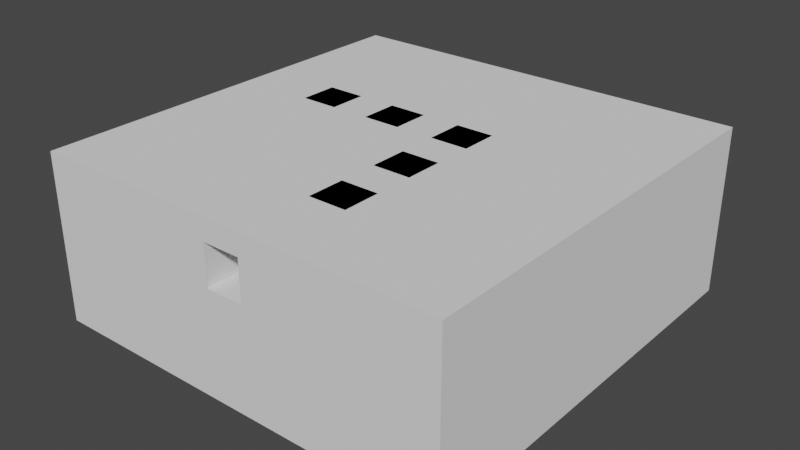 # Source: 2-3cerradoSI.blend  (saved by Blender 2.82.7; exported with 4.5.12 LTS)
import bpy
from mathutils import Matrix  # noqa: F401  (used for matrix-valued properties, if any)

bpy.ops.wm.read_factory_settings(use_empty=True)
scene = bpy.context.scene
scene.name = 'Scene'

# ---- collections
col_collection = bpy.data.collections.new('Collection'); scene.collection.children.link(col_collection)

# ---- world
world_world = bpy.data.worlds.new('World'); scene.world = world_world
world_world.use_nodes = True; world_world.node_tree.nodes.clear()
_N = world_world.node_tree.nodes; _L = world_world.node_tree.links
n0 = _N.new('ShaderNodeOutputWorld'); n0.name = 'World Output'; n0.location = (300, 300)
n1 = _N.new('ShaderNodeBackground'); n1.name = 'Background'; n1.location = (10, 300)
n1.inputs[0].default_value = (0.05088, 0.05088, 0.05088, 1.0)
_L.new(n1.outputs[0], n0.inputs[0])
n0.is_active_output = True
world_world.color = (0.05088, 0.05088, 0.05088)
world_world.use_sun_shadow = False
world_world.sun_shadow_jitter_overblur = 0.0

# ---- meshes
me_cube_001 = bpy.data.meshes.new('Cube.001')
me_cube_001.from_pydata([(-50.0, -50.0, -5.0), (-50.0, -50.0, 5.0), (-50.0, 50.0, -5.0), (-50.0, 50.0, 5.0), (50.0, -50.0, -5.0), (50.0, -50.0, 5.0), (50.0, 50.0, -5.0), (50.0, 50.0, 5.0), (-50.0, 40.91, -5.0), (-50.0, 31.82, -5.0), (-50.0, 22.73, -5.0), (-50.0, 13.64, -5.0), (-50.0, 4.545, -5.0), (-50.0, -4.545, -5.0), (-50.0, -13.64, -5.0), (-50.0, -22.73, -5.0), (-50.0, -31.82, -5.0), (-50.0, -40.91, -5.0), (-50.0, -40.91, 5.0), (-50.0, -31.82, 5.0), (-50.0, -22.73, 5.0), (-50.0, -13.64, 5.0), (-50.0, -4.545, 5.0), (-50.0, 4.545, 5.0), (-50.0, 13.64, 5.0), (-50.0, 22.73, 5.0), (-50.0, 31.82, 5.0), (-50.0, 40.91, 5.0), (50.0, -40.91, -5.0), (50.0, -31.82, -5.0), (50.0, -22.73, -5.0), (50.0, -13.64, -5.0), (50.0, -4.545, -5.0), (50.0, 4.545, -5.0), (50.0, 13.64, -5.0), (50.0, 22.73, -5.0), (50.0, 31.82, -5.0), (50.0, 40.91, -5.0), (50.0, 40.91, 5.0), (50.0, 31.82, 5.0), (50.0, 22.73, 5.0), (50.0, 13.64, 5.0), (50.0, 4.545, 5.0), (50.0, -4.545, 5.0), (50.0, -13.64, 5.0), (50.0, -22.73, 5.0), (50.0, -31.82, 5.0), (50.0, -40.91, 5.0), (40.91, 50.0, -5.0), (31.82, 50.0, -5.0), (22.73, 50.0, -5.0), (13.64, 50.0, -5.0), (4.545, 50.0, -5.0), (-4.545, 50.0, -5.0), (-13.64, 50.0, -5.0), (-22.73, 50.0, -5.0), (-31.82, 50.0, -5.0), (-40.91, 50.0, -5.0), (-40.91, 50.0, 5.0), (-31.82, 50.0, 5.0), (-22.73, 50.0, 5.0), (-13.64, 50.0, 5.0), (-4.545, 50.0, 5.0), (4.545, 50.0, 5.0), (13.64, 50.0, 5.0), (22.73, 50.0, 5.0), (31.82, 50.0, 5.0), (40.91, 50.0, 5.0), (-40.91, -50.0, -5.0), (-31.82, -50.0, -5.0), (-22.73, -50.0, -5.0), (-13.64, -50.0, -5.0), (-4.545, -50.0, -5.0), (4.545, -50.0, -5.0), (13.64, -50.0, -5.0), (22.73, -50.0, -5.0), (31.82, -50.0, -5.0), (40.91, -50.0, -5.0), (40.91, -50.0, 5.0), (31.82, -50.0, 5.0), (22.73, -50.0, 5.0), (13.64, -50.0, 5.0), (4.545, -50.0, 5.0), (-4.545, -50.0, 5.0), (-13.64, -50.0, 5.0), (-22.73, -50.0, 5.0), (-31.82, -50.0, 5.0), (-40.91, -50.0, 5.0), (13.64, 4.545, 20.0), (-22.73, 4.545, 20.0), (-31.82, 4.545, 20.0), (-40.91, 22.73, 5.0), (-31.82, 22.73, 5.0), (-22.73, 22.73, 5.0), (-13.64, 22.73, 5.0), (-4.545, 22.73, 5.0), (4.545, 22.73, 5.0), (13.64, 22.73, 5.0), (22.73, 22.73, 5.0), (13.64, 13.64, 20.0), (-40.91, 13.64, 5.0), (-31.82, 13.64, 5.0), (-22.73, 13.64, 5.0), (-13.64, 13.64, 5.0), (-4.545, 13.64, 5.0), (4.545, 13.64, 5.0), (13.64, 13.64, 5.0), (22.73, 13.64, 5.0), (4.545, 13.64, 20.0), (13.64, 4.545, 5.0), (22.73, 4.545, 5.0), (-4.545, 13.64, 20.0), (-40.91, -4.545, 5.0), (-31.82, -4.545, 5.0), (-22.73, -4.545, 5.0), (-13.64, -4.545, 5.0), (-4.545, -4.545, 5.0), (13.64, -4.545, 5.0), (22.73, -4.545, 5.0), (-13.64, 13.64, 20.0), (-40.91, -13.64, 5.0), (-31.82, -13.64, 5.0), (-22.73, -13.64, 5.0), (-13.64, -13.64, 5.0), (-4.545, -13.64, 5.0), (13.64, -13.64, 5.0), (22.73, -13.64, 5.0), (-22.73, 13.64, 20.0), (-40.91, -22.73, 5.0), (-31.82, -22.73, 5.0), (-22.73, -22.73, 5.0), (-13.64, -22.73, 5.0), (-4.545, -22.73, 5.0), (13.64, -22.73, 5.0), (22.73, -22.73, 5.0), (-31.82, 13.64, 20.0), (-40.91, -31.82, 5.0), (-31.82, -31.82, 5.0), (-22.73, -31.82, 5.0), (-13.64, -31.82, 5.0), (-4.545, -31.82, 5.0), (13.64, -31.82, 5.0), (22.73, -31.82, 5.0), (-31.82, -40.91, 5.0), (-22.73, -40.91, 5.0), (-13.64, -40.91, 5.0), (-4.545, -40.91, 5.0), (13.64, -40.91, 5.0), (22.73, -40.91, 5.0), (40.91, 40.91, -5.0), (31.82, 40.91, -5.0), (22.73, 40.91, -5.0), (13.64, 40.91, -5.0), (4.545, 40.91, -5.0), (-4.545, 40.91, -5.0), (-13.64, 40.91, -5.0), (-22.73, 40.91, -5.0), (-31.82, 40.91, -5.0), (-40.91, 40.91, -5.0), (40.91, 31.82, -5.0), (31.82, 31.82, -5.0), (22.73, 31.82, -5.0), (13.64, 31.82, -5.0), (4.545, 31.82, -5.0), (-4.545, 31.82, -5.0), (-13.64, 31.82, -5.0), (-22.73, 31.82, -5.0), (-31.82, 31.82, -5.0), (-40.91, 31.82, -5.0), (40.91, 22.73, -5.0), (31.82, 22.73, -5.0), (22.73, 22.73, -5.0), (13.64, 22.73, -5.0), (4.545, 22.73, -5.0), (-4.545, 22.73, -5.0), (-13.64, 22.73, -5.0), (-22.73, 22.73, -5.0), (-31.82, 22.73, -5.0), (-40.91, 22.73, -5.0), (40.91, 13.64, -5.0), (31.82, 13.64, -5.0), (22.73, 13.64, -5.0), (13.64, 13.64, -5.0), (4.545, 13.64, -5.0), (-4.545, 13.64, -5.0), (-13.64, 13.64, -5.0), (-22.73, 13.64, -5.0), (-31.82, 13.64, -5.0), (-40.91, 13.64, -5.0), (40.91, 4.545, -5.0), (31.82, 4.545, -5.0), (22.73, 4.545, -5.0), (13.64, 4.545, -5.0), (4.545, 4.545, -5.0), (-4.545, 4.545, -5.0), (-13.64, 4.545, -5.0), (-22.73, 4.545, -5.0), (-31.82, 4.545, -5.0), (-40.91, 4.545, -5.0), (40.91, -4.545, -5.0), (31.82, -4.545, -5.0), (22.73, -4.545, -5.0), (13.64, -4.545, -5.0), (4.545, -4.545, -5.0), (-4.545, -4.545, -5.0), (-13.64, -4.545, -5.0), (-22.73, -4.545, -5.0), (-31.82, -4.545, -5.0), (-40.91, -4.545, -5.0), (40.91, -13.64, -5.0), (31.82, -13.64, -5.0), (22.73, -13.64, -5.0), (13.64, -13.64, -5.0), (4.545, -13.64, -5.0), (-4.545, -13.64, -5.0), (-13.64, -13.64, -5.0), (-22.73, -13.64, -5.0), (-31.82, -13.64, -5.0), (-40.91, -13.64, -5.0), (40.91, -22.73, -5.0), (31.82, -22.73, -5.0), (22.73, -22.73, -5.0), (13.64, -22.73, -5.0), (4.545, -22.73, -5.0), (-4.545, -22.73, -5.0), (-13.64, -22.73, -5.0), (-22.73, -22.73, -5.0), (-31.82, -22.73, -5.0), (-40.91, -22.73, -5.0), (40.91, -31.82, -5.0), (31.82, -31.82, -5.0), (22.73, -31.82, -5.0), (13.64, -31.82, -5.0), (4.545, -31.82, -5.0), (-4.545, -31.82, -5.0), (-13.64, -31.82, -5.0), (-22.73, -31.82, -5.0), (-31.82, -31.82, -5.0), (-40.91, -31.82, -5.0), (40.91, -40.91, -5.0), (31.82, -40.91, -5.0), (22.73, -40.91, -5.0), (13.64, -40.91, -5.0), (4.545, -40.91, -5.0), (-4.545, -40.91, -5.0), (-13.64, -40.91, -5.0), (-22.73, -40.91, -5.0), (-31.82, -40.91, -5.0), (-40.91, -40.91, -5.0), (-50.0, 40.91, 35.0), (-50.0, 50.0, 35.0), (40.91, 50.0, 35.0), (50.0, 50.0, 35.0), (50.0, -40.91, 35.0), (50.0, -50.0, 35.0), (-40.91, -50.0, 35.0), (-50.0, -50.0, 35.0), (-50.0, -40.91, 35.0), (-50.0, -31.82, 35.0), (-50.0, -22.73, 35.0), (-50.0, -13.64, 35.0), (-50.0, -4.545, 35.0), (-50.0, 4.545, 35.0), (-50.0, 13.64, 35.0), (-50.0, 22.73, 35.0), (-50.0, 31.82, 35.0), (50.0, 40.91, 35.0), (50.0, 31.82, 35.0), (50.0, 22.73, 35.0), (50.0, 13.64, 35.0), (50.0, 4.545, 35.0), (50.0, -4.545, 35.0), (50.0, -13.64, 35.0), (50.0, -22.73, 35.0), (50.0, -31.82, 35.0), (40.91, 40.91, 35.0), (40.91, 31.82, 35.0), (40.91, 22.73, 35.0), (40.91, 13.64, 35.0), (40.91, 4.545, 35.0), (40.91, -4.545, 35.0), (40.91, -13.64, 35.0), (40.91, -22.73, 35.0), (40.91, -31.82, 35.0), (40.91, -40.91, 35.0), (-40.91, 50.0, 35.0), (-31.82, 50.0, 35.0), (-22.73, 50.0, 35.0), (-13.64, 50.0, 35.0), (-4.545, 50.0, 35.0), (4.545, 50.0, 35.0), (13.64, 50.0, 35.0), (22.73, 50.0, 35.0), (31.82, 50.0, 35.0), (40.91, -50.0, 35.0), (31.82, -50.0, 35.0), (22.73, -50.0, 35.0), (13.64, -50.0, 35.0), (4.545, -50.0, 35.0), (-4.545, -50.0, 35.0), (-13.64, -50.0, 35.0), (-22.73, -50.0, 35.0), (-31.82, -50.0, 35.0), (-40.91, 40.91, 35.0), (-31.82, 40.91, 35.0), (-22.73, 40.91, 35.0), (-13.64, 40.91, 35.0), (-4.545, 40.91, 35.0), (4.545, 40.91, 35.0), (13.64, 40.91, 35.0), (22.73, 40.91, 35.0), (31.82, 40.91, 35.0), (-40.91, 31.82, 35.0), (-40.91, 22.73, 35.0), (-40.91, 13.64, 35.0), (-40.91, 4.545, 35.0), (-40.91, -4.545, 35.0), (-40.91, -13.64, 35.0), (-40.91, -22.73, 35.0), (-40.91, -31.82, 35.0), (-40.91, -40.91, 35.0), (-31.82, -40.91, 35.0), (-22.73, -40.91, 35.0), (-13.64, -40.91, 35.0), (-4.545, -40.91, 35.0), (4.545, -40.91, 35.0), (13.64, -40.91, 35.0), (22.73, -40.91, 35.0), (31.82, -40.91, 35.0), (-50.0, -31.82, 20.0), (50.0, -22.73, 20.0), (-4.545, -50.0, 20.0), (-50.0, -40.91, 20.0), (-50.0, -50.0, 20.0), (50.0, -13.64, 20.0), (4.545, -50.0, 20.0), (50.0, -4.545, 20.0), (13.64, -50.0, 20.0), (50.0, 4.545, 20.0), (22.73, -50.0, 20.0), (50.0, 13.64, 20.0), (31.82, -50.0, 20.0), (50.0, 22.73, 20.0), (40.91, -50.0, 20.0), (50.0, -50.0, 20.0), (50.0, 31.82, 20.0), (50.0, 40.91, 20.0), (50.0, 50.0, 20.0), (-13.64, -50.0, 20.0), (-50.0, 50.0, 20.0), (-40.91, 50.0, 20.0), (50.0, -31.82, 20.0), (-50.0, -22.73, 20.0), (-22.73, -50.0, 20.0), (-31.82, 50.0, 20.0), (50.0, -40.91, 20.0), (-50.0, -13.64, 20.0), (-31.82, -50.0, 20.0), (-22.73, 50.0, 20.0), (-50.0, -4.545, 20.0), (-40.91, -50.0, 20.0), (-13.64, 50.0, 20.0), (-50.0, 4.545, 20.0), (-4.545, 50.0, 20.0), (-50.0, 13.64, 20.0), (-50.0, 40.91, 20.0), (4.545, 50.0, 20.0), (-50.0, 22.73, 20.0), (13.64, 50.0, 20.0), (-50.0, 31.82, 20.0), (22.73, 50.0, 20.0), (40.91, 50.0, 20.0), (31.82, 50.0, 20.0), (-50.0, -50.0, 29.8), (50.0, -50.0, 29.8), (50.0, 50.0, 29.8), (-50.0, 50.0, 29.8), (-50.0, 40.91, 29.8), (40.91, 50.0, 29.8), (-50.0, -31.82, 29.8), (50.0, -22.73, 29.8), (-4.545, -50.0, 29.8), (-50.0, -40.91, 29.8), (50.0, -13.64, 29.8), (4.545, -50.0, 29.8), (50.0, -4.545, 29.8), (13.64, -50.0, 29.8), (50.0, 4.545, 29.8), (22.73, -50.0, 29.8), (50.0, 13.64, 29.8), (31.82, -50.0, 29.8), (50.0, 22.73, 29.8), (40.91, -50.0, 29.8), (50.0, 31.82, 29.8), (50.0, 40.91, 29.8), (-13.64, -50.0, 29.8), (-40.91, 50.0, 29.8), (50.0, -31.82, 29.8), (-50.0, -22.73, 29.8), (-22.73, -50.0, 29.8), (-31.82, 50.0, 29.8), (50.0, -40.91, 29.8), (-50.0, -13.64, 29.8), (-31.82, -50.0, 29.8), (-22.73, 50.0, 29.8), (-50.0, -4.545, 29.8), (-40.91, -50.0, 29.8), (-13.64, 50.0, 29.8), (-50.0, 4.545, 29.8), (-4.545, 50.0, 29.8), (-50.0, 13.64, 29.8), (4.545, 50.0, 29.8), (-50.0, 22.73, 29.8), (13.64, 50.0, 29.8), (-50.0, 31.82, 29.8), (22.73, 50.0, 29.8), (31.82, 50.0, 29.8), (-40.91, 40.91, 20.0), (40.91, -22.73, 20.0), (40.91, -31.82, 20.0), (-40.91, -40.91, 20.0), (-40.91, -31.82, 20.0), (40.91, -40.91, 20.0), (31.82, -40.91, 20.0), (40.91, 22.73, 20.0), (40.91, 13.64, 20.0), (22.73, -40.91, 20.0), (-40.91, 4.545, 20.0), (-40.91, 13.64, 20.0), (13.64, -40.91, 20.0), (40.91, -4.545, 20.0), (40.91, -13.64, 20.0), (-4.545, -40.91, 20.0), (-40.91, -22.73, 20.0), (-40.91, -13.64, 20.0), (-13.64, -40.91, 20.0), (-22.73, -40.91, 20.0), (-40.91, 31.82, 20.0), (-40.91, -4.545, 20.0), (40.91, 4.545, 20.0), (-22.73, 40.91, 20.0), (-40.91, 22.73, 20.0), (-13.64, 40.91, 20.0), (40.91, 31.82, 20.0), (-4.545, 40.91, 20.0), (13.64, 40.91, 20.0), (22.73, 40.91, 20.0), (40.91, 40.91, 20.0), (-31.82, -40.91, 20.0), (-40.91, 40.91, 29.8), (40.91, -31.82, 29.8), (-40.91, -31.82, 29.8), (40.91, 13.64, 29.8), (-40.91, 13.64, 29.8), (40.91, -13.64, 29.8), (-40.91, -13.64, 29.8), (-22.73, -40.91, 29.8), (-40.91, -4.545, 29.8), (-31.82, 40.91, 29.8), (-22.73, 40.91, 29.8), (-40.91, 22.73, 29.8), (-13.64, 40.91, 29.8), (-4.545, 40.91, 29.8), (4.545, 40.91, 29.8), (13.64, 40.91, 29.8), (22.73, 40.91, 29.8), (31.82, 40.91, 29.8), (40.91, 40.91, 29.8), (40.91, -22.73, 29.8), (-40.91, -40.91, 29.8), (40.91, -40.91, 29.8), (31.82, -40.91, 29.8), (40.91, 22.73, 29.8), (22.73, -40.91, 29.8), (-40.91, 4.545, 29.8), (13.64, -40.91, 29.8), (4.545, -40.91, 29.8), (40.91, -4.545, 29.8), (-4.545, -40.91, 29.8), (-40.91, -22.73, 29.8), (-13.64, -40.91, 29.8), (-40.91, 31.82, 29.8), (40.91, 4.545, 29.8), (40.91, 31.82, 29.8), (-31.82, -40.91, 29.8), (-13.64, 4.545, 20.0), (-4.545, 4.545, 20.0), (4.545, 4.545, 20.0), (-31.82, -4.545, 20.0), (-22.73, -4.545, 20.0), (-13.64, -4.545, 20.0), (-4.545, -4.545, 20.0), (4.545, -4.545, 20.0), (-4.545, -13.64, 20.0), (-4.545, -22.73, 20.0), (4.545, -22.73, 20.0), (-4.545, -31.82, 20.0), (4.545, -31.82, 20.0), (4.545, -40.91, 20.0), (-31.82, 40.91, 20.0), (4.545, 40.91, 20.0), (31.82, 40.91, 20.0), (-31.82, 31.82, 20.0), (-22.73, 31.82, 20.0), (-13.64, 31.82, 20.0), (-4.545, 31.82, 20.0), (4.545, 31.82, 20.0), (13.64, 31.82, 20.0), (22.73, 31.82, 20.0), (31.82, 31.82, 20.0), (-31.82, 22.73, 20.0), (-22.73, 22.73, 20.0), (-13.64, 22.73, 20.0), (-4.545, 22.73, 20.0), (4.545, 22.73, 20.0), (13.64, 22.73, 20.0), (22.73, 22.73, 20.0), (31.82, 22.73, 20.0), (22.73, 13.64, 20.0), (31.82, 13.64, 20.0), (22.73, 4.545, 20.0), (31.82, 4.545, 20.0), (22.73, -4.545, 20.0), (31.82, -4.545, 20.0), (22.73, -13.64, 20.0), (31.82, -13.64, 20.0), (22.73, -22.73, 20.0), (31.82, -22.73, 20.0), (22.73, -31.82, 20.0), (31.82, -31.82, 20.0), (13.64, -4.545, 20.0), (4.545, -13.64, 20.0), (13.64, -13.64, 20.0), (13.64, -22.73, 20.0), (13.64, -31.82, 20.0), (-13.64, 4.545, 35.0), (-4.545, 4.545, 35.0), (-31.82, 4.545, 35.0), (-22.73, 4.545, 35.0), (4.545, 13.64, 35.0), (13.64, 13.64, 35.0), (-13.64, 13.64, 35.0), (-4.545, 13.64, 35.0), (-31.82, 13.64, 35.0), (-22.73, 13.64, 35.0), (4.545, 4.545, 35.0), (13.64, 4.545, 35.0), (4.545, -4.545, 35.0), (13.64, -4.545, 35.0), (4.545, -13.64, 35.0), (13.64, -13.64, 35.0), (4.545, -22.73, 35.0), (13.64, -22.73, 35.0), (4.545, -31.82, 35.0), (13.64, -31.82, 35.0), (-31.82, -31.82, 20.0)], [], [(8, 27, 3, 2), (48, 67, 7, 6), (28, 47, 5, 4), (68, 87, 1, 0), (239, 28, 4, 77), (404, 400, 286, 287), (403, 399, 301, 302), (402, 398, 259, 260), (401, 397, 274, 253), (400, 396, 285, 286), (399, 395, 300, 301), (398, 379, 258, 259), (397, 380, 273, 274), (396, 376, 250, 285), (395, 381, 299, 300), (481, 449, 303, 312), (48, 6, 37, 149), (149, 37, 36, 159), (159, 36, 35, 169), (169, 35, 34, 179), (179, 34, 33, 189), (189, 33, 32, 199), (199, 32, 31, 209), (209, 31, 30, 219), (219, 30, 29, 229), (229, 29, 28, 239), (6, 7, 38, 37), (37, 38, 39, 36), (36, 39, 40, 35), (35, 40, 41, 34), (34, 41, 42, 33), (33, 42, 43, 32), (32, 43, 44, 31), (31, 44, 45, 30), (30, 45, 46, 29), (29, 46, 47, 28), (0, 1, 18, 17), (17, 18, 19, 16), (16, 19, 20, 15), (15, 20, 21, 14), (14, 21, 22, 13), (13, 22, 23, 12), (12, 23, 24, 11), (11, 24, 25, 10), (10, 25, 26, 9), (9, 26, 27, 8), (16, 238, 248, 17), (238, 237, 247, 248), (237, 236, 246, 247), (236, 235, 245, 246), (235, 234, 244, 245), (234, 233, 243, 244), (233, 232, 242, 243), (232, 231, 241, 242), (231, 230, 240, 241), (230, 229, 239, 240), (15, 228, 238, 16), (228, 227, 237, 238), (227, 226, 236, 237), (226, 225, 235, 236), (225, 224, 234, 235), (224, 223, 233, 234), (223, 222, 232, 233), (222, 221, 231, 232), (221, 220, 230, 231), (220, 219, 229, 230), (14, 218, 228, 15), (218, 217, 227, 228), (217, 216, 226, 227), (216, 215, 225, 226), (215, 214, 224, 225), (214, 213, 223, 224), (213, 212, 222, 223), (212, 211, 221, 222), (211, 210, 220, 221), (210, 209, 219, 220), (13, 208, 218, 14), (208, 207, 217, 218), (207, 206, 216, 217), (206, 205, 215, 216), (205, 204, 214, 215), (204, 203, 213, 214), (203, 202, 212, 213), (202, 201, 211, 212), (201, 200, 210, 211), (200, 199, 209, 210), (12, 198, 208, 13), (198, 197, 207, 208), (197, 196, 206, 207), (196, 195, 205, 206), (195, 194, 204, 205), (194, 193, 203, 204), (193, 192, 202, 203), (192, 191, 201, 202), (191, 190, 200, 201), (190, 189, 199, 200), (11, 188, 198, 12), (188, 187, 197, 198), (187, 186, 196, 197), (186, 185, 195, 196), (185, 184, 194, 195), (184, 183, 193, 194), (183, 182, 192, 193), (182, 181, 191, 192), (181, 180, 190, 191), (180, 179, 189, 190), (10, 178, 188, 11), (178, 177, 187, 188), (177, 176, 186, 187), (176, 175, 185, 186), (175, 174, 184, 185), (174, 173, 183, 184), (173, 172, 182, 183), (172, 171, 181, 182), (171, 170, 180, 181), (170, 169, 179, 180), (9, 168, 178, 10), (168, 167, 177, 178), (167, 166, 176, 177), (166, 165, 175, 176), (165, 164, 174, 175), (164, 163, 173, 174), (163, 162, 172, 173), (162, 161, 171, 172), (161, 160, 170, 171), (160, 159, 169, 170), (8, 158, 168, 9), (158, 157, 167, 168), (157, 156, 166, 167), (156, 155, 165, 166), (155, 154, 164, 165), (154, 153, 163, 164), (153, 152, 162, 163), (152, 151, 161, 162), (151, 150, 160, 161), (150, 149, 159, 160), (2, 57, 158, 8), (57, 56, 157, 158), (56, 55, 156, 157), (55, 54, 155, 156), (54, 53, 154, 155), (53, 52, 153, 154), (52, 51, 152, 153), (51, 50, 151, 152), (50, 49, 150, 151), (49, 48, 149, 150), (379, 382, 257, 258), (92, 93, 511, 510), (142, 141, 147, 148), (117, 109, 88, 530), (140, 146, 432, 496), (140, 139, 145, 146), (139, 138, 144, 145), (138, 137, 143, 144), (380, 383, 272, 273), (134, 133, 141, 142), (102, 101, 135, 127), (114, 115, 490, 489), (132, 131, 139, 140), (131, 130, 138, 139), (130, 129, 137, 138), (129, 128, 136, 137), (468, 450, 283, 282), (91, 92, 510, 441), (142, 148, 426, 528), (126, 125, 133, 134), (141, 133, 533, 534), (124, 123, 131, 132), (123, 122, 130, 131), (122, 121, 129, 130), (121, 120, 128, 129), (381, 384, 298, 299), (110, 118, 522, 520), (118, 117, 125, 126), (101, 100, 428, 135), (116, 115, 123, 124), (115, 114, 122, 123), (114, 113, 121, 122), (113, 112, 120, 121), (382, 373, 256, 257), (110, 109, 117, 118), (113, 114, 489, 488), (124, 132, 494, 493), (383, 385, 271, 272), (107, 106, 109, 110), (125, 117, 530, 532), (147, 141, 534, 429), (469, 451, 319, 320), (98, 97, 106, 107), (97, 96, 105, 106), (96, 95, 104, 105), (95, 94, 103, 104), (94, 93, 102, 103), (93, 92, 101, 102), (92, 91, 100, 101), (470, 471, 328, 284), (134, 142, 528, 526), (107, 110, 520, 518), (384, 386, 297, 298), (126, 134, 526, 524), (97, 98, 516, 515), (98, 107, 518, 516), (96, 97, 515, 514), (95, 96, 514, 513), (385, 387, 270, 271), (471, 473, 327, 328), (472, 452, 278, 277), (386, 388, 296, 297), (387, 389, 269, 270), (473, 475, 326, 327), (474, 453, 314, 315), (388, 390, 295, 296), (389, 391, 268, 269), (475, 476, 325, 326), (390, 392, 294, 295), (391, 393, 267, 268), (476, 478, 324, 325), (392, 374, 254, 294), (393, 394, 266, 267), (477, 454, 281, 280), (478, 480, 323, 324), (394, 375, 252, 266), (479, 455, 317, 318), (480, 456, 322, 323), (17, 248, 68, 0), (248, 247, 69, 68), (247, 246, 70, 69), (246, 245, 71, 70), (245, 244, 72, 71), (244, 243, 73, 72), (243, 242, 74, 73), (242, 241, 75, 74), (241, 240, 76, 75), (240, 239, 77, 76), (4, 5, 78, 77), (77, 78, 79, 76), (76, 79, 80, 75), (75, 80, 81, 74), (74, 81, 82, 73), (73, 82, 83, 72), (72, 83, 84, 71), (71, 84, 85, 70), (70, 85, 86, 69), (69, 86, 87, 68), (2, 3, 58, 57), (57, 58, 59, 56), (56, 59, 60, 55), (55, 60, 61, 54), (54, 61, 62, 53), (53, 62, 63, 52), (52, 63, 64, 51), (51, 64, 65, 50), (50, 65, 66, 49), (49, 66, 67, 48), (320, 257, 256, 255), (285, 250, 249, 303), (303, 249, 265, 312), (312, 265, 264, 313), (313, 264, 263, 314), (314, 263, 262, 315), (315, 262, 261, 316), (316, 261, 260, 317), (317, 260, 259, 318), (318, 259, 258, 319), (319, 258, 257, 320), (274, 283, 284, 253), (273, 282, 283, 274), (272, 281, 282, 273), (271, 280, 281, 272), (270, 279, 280, 271), (269, 278, 279, 270), (268, 277, 278, 269), (267, 276, 277, 268), (266, 275, 276, 267), (252, 251, 275, 266), (251, 293, 311, 275), (293, 292, 310, 311), (292, 291, 309, 310), (291, 290, 308, 309), (290, 289, 307, 308), (289, 288, 306, 307), (288, 287, 305, 306), (287, 286, 304, 305), (286, 285, 303, 304), (253, 284, 294, 254), (284, 328, 295, 294), (328, 327, 296, 295), (327, 326, 297, 296), (326, 325, 298, 297), (325, 324, 299, 298), (324, 323, 300, 299), (323, 322, 301, 300), (322, 321, 302, 301), (321, 320, 255, 302), (455, 457, 316, 317), (405, 402, 260, 261), (406, 403, 302, 255), (407, 404, 287, 288), (482, 477, 280, 279), (408, 405, 261, 262), (409, 407, 288, 289), (410, 408, 262, 263), (376, 377, 249, 250), (449, 458, 304, 303), (411, 409, 289, 290), (412, 410, 263, 264), (458, 459, 305, 304), (453, 460, 313, 314), (413, 411, 290, 291), (414, 412, 264, 265), (459, 461, 306, 305), (483, 472, 277, 276), (415, 413, 291, 292), (377, 414, 265, 249), (461, 462, 307, 306), (375, 378, 251, 252), (416, 415, 292, 293), (451, 479, 318, 319), (462, 463, 308, 307), (378, 416, 293, 251), (454, 468, 282, 281), (463, 464, 309, 308), (374, 401, 253, 254), (464, 465, 310, 309), (465, 466, 311, 310), (457, 474, 315, 316), (466, 467, 275, 311), (452, 482, 279, 278), (373, 406, 255, 256), (450, 470, 284, 283), (460, 481, 312, 313), (484, 469, 320, 321), (467, 483, 276, 275), (456, 484, 321, 322), (1, 87, 360, 333), (5, 47, 355, 344), (67, 66, 372, 371), (66, 65, 370, 372), (7, 67, 371, 347), (27, 26, 369, 365), (65, 64, 368, 370), (26, 25, 367, 369), (64, 63, 366, 368), (25, 24, 364, 367), (63, 62, 363, 366), (3, 27, 365, 349), (24, 23, 362, 364), (62, 61, 361, 363), (23, 22, 359, 362), (61, 60, 358, 361), (87, 86, 357, 360), (22, 21, 356, 359), (38, 7, 347, 346), (39, 38, 346, 345), (78, 5, 344, 343), (40, 39, 345, 342), (79, 78, 343, 341), (41, 40, 342, 340), (80, 79, 341, 339), (42, 41, 340, 338), (81, 80, 339, 337), (43, 42, 338, 336), (82, 81, 337, 335), (44, 43, 336, 334), (18, 1, 333, 332), (83, 82, 335, 331), (45, 44, 334, 330), (19, 18, 332, 329), (84, 83, 331, 348), (58, 3, 349, 350), (46, 45, 330, 351), (20, 19, 329, 352), (85, 84, 348, 353), (59, 58, 350, 354), (47, 46, 351, 355), (21, 20, 352, 356), (86, 85, 353, 357), (60, 59, 354, 358), (333, 360, 406, 373), (344, 355, 401, 374), (371, 372, 416, 378), (372, 370, 415, 416), (347, 371, 378, 375), (365, 369, 414, 377), (370, 368, 413, 415), (369, 367, 412, 414), (368, 366, 411, 413), (367, 364, 410, 412), (366, 363, 409, 411), (349, 365, 377, 376), (364, 362, 408, 410), (363, 361, 407, 409), (478, 476, 384, 381), (361, 358, 404, 407), (360, 357, 403, 406), (359, 356, 402, 405), (346, 347, 375, 394), (345, 346, 394, 393), (343, 344, 374, 392), (342, 345, 393, 391), (341, 343, 392, 390), (340, 342, 391, 389), (339, 341, 390, 388), (338, 340, 389, 387), (337, 339, 388, 386), (336, 338, 387, 385), (335, 337, 386, 384), (334, 336, 385, 383), (332, 333, 373, 382), (476, 498, 335, 384), (330, 334, 383, 380), (329, 332, 382, 379), (348, 331, 381, 395), (350, 349, 376, 396), (351, 330, 380, 397), (352, 329, 379, 398), (353, 348, 395, 399), (354, 350, 396, 400), (355, 351, 397, 401), (356, 352, 398, 402), (357, 353, 399, 403), (358, 354, 400, 404), (144, 143, 448, 436), (136, 128, 433, 421), (100, 91, 441, 428), (120, 112, 438, 434), (145, 144, 436, 435), (128, 120, 434, 433), (146, 145, 435, 432), (148, 147, 429, 426), (436, 448, 484, 456), (447, 443, 483, 467), (448, 420, 469, 484), (441, 437, 481, 460), (419, 422, 470, 450), (425, 439, 482, 452), (501, 447, 467, 466), (432, 478, 381, 331), (446, 501, 466, 465), (445, 446, 465, 464), (500, 445, 464, 463), (431, 418, 468, 454), (444, 500, 463, 462), (421, 433, 479, 451), (442, 444, 462, 461), (443, 424, 472, 483), (440, 442, 461, 459), (428, 441, 460, 453), (499, 440, 459, 458), (417, 499, 458, 449), (439, 430, 477, 482), (434, 438, 457, 455), (435, 436, 456, 480), (433, 434, 455, 479), (432, 435, 480, 478), (430, 431, 454, 477), (498, 432, 331, 335), (429, 498, 476, 475), (427, 428, 453, 474), (426, 429, 475, 473), (424, 425, 452, 472), (423, 426, 473, 471), (422, 423, 471, 470), (420, 421, 451, 469), (418, 419, 450, 468), (437, 417, 449, 481), (497, 496, 432, 498), (495, 494, 496, 497), (531, 493, 494, 495), (492, 491, 493, 531), (487, 486, 491, 492), (486, 485, 490, 491), (485, 89, 489, 490), (89, 90, 488, 489), (90, 427, 438, 488), (116, 124, 493, 491), (115, 116, 491, 490), (132, 140, 496, 494), (112, 113, 488, 438), (419, 529, 423, 422), (529, 528, 426, 423), (418, 527, 529, 419), (527, 526, 528, 529), (431, 525, 527, 418), (525, 524, 526, 527), (430, 523, 525, 431), (523, 522, 524, 525), (439, 521, 523, 430), (521, 520, 522, 523), (425, 519, 521, 439), (519, 518, 520, 521), (424, 517, 519, 425), (517, 516, 518, 519), (443, 509, 517, 424), (509, 508, 516, 517), (508, 507, 515, 516), (507, 506, 514, 515), (506, 505, 513, 514), (505, 504, 512, 513), (504, 503, 511, 512), (503, 502, 510, 511), (502, 437, 441, 510), (447, 501, 509, 443), (501, 446, 508, 509), (446, 445, 507, 508), (445, 500, 506, 507), (500, 444, 505, 506), (444, 442, 504, 505), (442, 440, 503, 504), (440, 499, 502, 503), (499, 417, 437, 502), (93, 94, 512, 511), (118, 126, 524, 522), (94, 95, 513, 512), (534, 497, 498, 429), (88, 99, 540, 546), (532, 531, 495, 533), (530, 492, 547, 548), (88, 487, 492, 530), (99, 108, 539, 540), (108, 111, 486, 487), (534, 533, 552, 554), (119, 127, 89, 485), (487, 88, 546, 545), (135, 428, 427, 90), (103, 102, 127, 119), (104, 103, 119, 111), (133, 125, 532, 533), (109, 106, 99, 88), (105, 104, 111, 108), (106, 105, 108, 99), (552, 551, 553, 554), (548, 547, 549, 550), (540, 539, 545, 546), (542, 541, 535, 536), (544, 543, 537, 538), (495, 497, 553, 551), (531, 532, 550, 549), (108, 487, 545, 539), (111, 119, 541, 542), (533, 495, 551, 552), (486, 111, 542, 536), (485, 486, 536, 535), (497, 534, 554, 553), (119, 485, 535, 541), (532, 530, 548, 550), (127, 135, 543, 544), (89, 127, 544, 538), (492, 531, 549, 547), (90, 89, 538, 537), (135, 90, 537, 543), (555, 421, 420, 448), (137, 136, 421, 555), (143, 137, 555, 448), (320, 319, 283, 284), (319, 318, 282, 283), (318, 317, 281, 282), (317, 316, 280, 281), (316, 315, 279, 280), (315, 314, 278, 279), (314, 313, 277, 278), (313, 312, 276, 277), (312, 303, 275, 276), (427, 474, 408, 362), (438, 427, 362, 359), (474, 457, 405, 408), (457, 438, 359, 405)])
_uv = me_cube_001.uv_layers.new(name='UVMap')
_uv.uv.foreach_set('vector', [0.4437, 0.1358, 0.4437, 0.1019, 0.4745, 0.1019, 0.4745, 0.1358, 0.4745, 0.4437, 0.5084, 0.4437, 0.5084, 0.4745, 0.4745, 0.4745, 0.1666, 0.4745, 0.1666, 0.5084, 0.1358, 0.5084, 0.1358, 0.4745, 0.1358, 0.1666, 0.1019, 0.1666, 0.1019, 0.1358, 0.1358, 0.1358, 0.1666, 0.4437, 0.1666, 0.4745, 0.1358, 0.4745, 0.1358, 0.4437, 0.5924, 0.2282, 0.5924, 0.1974, 0.61, 0.1974, 0.61, 0.2282, 0.0179, 0.1974, 0.0179, 0.2282, 0.0002889, 0.2282, 0.0002889, 0.1974, 0.2589, 0.0179, 0.2282, 0.0179, 0.2282, 0.0002887, 0.2589, 0.0002887, 0.1666, 0.5924, 0.1974, 0.5924, 0.1974, 0.61, 0.1666, 0.61, 0.5924, 0.1974, 0.5924, 0.1666, 0.61, 0.1666, 0.61, 0.1974, 0.0179, 0.2282, 0.0179, 0.2589, 0.0002889, 0.2589, 0.0002889, 0.2282, 0.2282, 0.0179, 0.1974, 0.0179, 0.1974, 0.0002887, 0.2282, 0.0002887, 0.1974, 0.5924, 0.2282, 0.5924, 0.2282, 0.61, 0.1974, 0.61, 0.5924, 0.1666, 0.5924, 0.1358, 0.61, 0.1358, 0.61, 0.1666, 0.0179, 0.2589, 0.0179, 0.2897, 0.0002889, 0.2897, 0.0002889, 0.2589, 0.9077, 0.3617, 0.9385, 0.3617, 0.9385, 0.3793, 0.9077, 0.3793, 0.4745, 0.4437, 0.4745, 0.4745, 0.4437, 0.4745, 0.4437, 0.4437, 0.4437, 0.4437, 0.4437, 0.4745, 0.4129, 0.4745, 0.4129, 0.4437, 0.4129, 0.4437, 0.4129, 0.4745, 0.3821, 0.4745, 0.3821, 0.4437, 0.3821, 0.4437, 0.3821, 0.4745, 0.3513, 0.4745, 0.3513, 0.4437, 0.3513, 0.4437, 0.3513, 0.4745, 0.3205, 0.4745, 0.3205, 0.4437, 0.3205, 0.4437, 0.3205, 0.4745, 0.2897, 0.4745, 0.2897, 0.4437, 0.2897, 0.4437, 0.2897, 0.4745, 0.2589, 0.4745, 0.2589, 0.4437, 0.2589, 0.4437, 0.2589, 0.4745, 0.2282, 0.4745, 0.2282, 0.4437, 0.2282, 0.4437, 0.2282, 0.4745, 0.1974, 0.4745, 0.1974, 0.4437, 0.1974, 0.4437, 0.1974, 0.4745, 0.1666, 0.4745, 0.1666, 0.4437, 0.4745, 0.4745, 0.4745, 0.5084, 0.4437, 0.5084, 0.4437, 0.4745, 0.4437, 0.4745, 0.4437, 0.5084, 0.4129, 0.5084, 0.4129, 0.4745, 0.4129, 0.4745, 0.4129, 0.5084, 0.3821, 0.5084, 0.3821, 0.4745, 0.3821, 0.4745, 0.3821, 0.5084, 0.3513, 0.5084, 0.3513, 0.4745, 0.3513, 0.4745, 0.3513, 0.5084, 0.3205, 0.5084, 0.3205, 0.4745, 0.3205, 0.4745, 0.3205, 0.5084, 0.2897, 0.5084, 0.2897, 0.4745, 0.2897, 0.4745, 0.2897, 0.5084, 0.2589, 0.5084, 0.2589, 0.4745, 0.2589, 0.4745, 0.2589, 0.5084, 0.2282, 0.5084, 0.2282, 0.4745, 0.2282, 0.4745, 0.2282, 0.5084, 0.1974, 0.5084, 0.1974, 0.4745, 0.1974, 0.4745, 0.1974, 0.5084, 0.1666, 0.5084, 0.1666, 0.4745, 0.1358, 0.1358, 0.1358, 0.1019, 0.1666, 0.1019, 0.1666, 0.1358, 0.1666, 0.1358, 0.1666, 0.1019, 0.1974, 0.1019, 0.1974, 0.1358, 0.1974, 0.1358, 0.1974, 0.1019, 0.2282, 0.1019, 0.2282, 0.1358, 0.2282, 0.1358, 0.2282, 0.1019, 0.2589, 0.1019, 0.2589, 0.1358, 0.2589, 0.1358, 0.2589, 0.1019, 0.2897, 0.1019, 0.2897, 0.1358, 0.2897, 0.1358, 0.2897, 0.1019, 0.3205, 0.1019, 0.3205, 0.1358, 0.3205, 0.1358, 0.3205, 0.1019, 0.3513, 0.1019, 0.3513, 0.1358, 0.3513, 0.1358, 0.3513, 0.1019, 0.3821, 0.1019, 0.3821, 0.1358, 0.3821, 0.1358, 0.3821, 0.1019, 0.4129, 0.1019, 0.4129, 0.1358, 0.4129, 0.1358, 0.4129, 0.1019, 0.4437, 0.1019, 0.4437, 0.1358, 0.1974, 0.1358, 0.1974, 0.1666, 0.1666, 0.1666, 0.1666, 0.1358, 0.1974, 0.1666, 0.1974, 0.1974, 0.1666, 0.1974, 0.1666, 0.1666, 0.1974, 0.1974, 0.1974, 0.2282, 0.1666, 0.2282, 0.1666, 0.1974, 0.1974, 0.2282, 0.1974, 0.2589, 0.1666, 0.2589, 0.1666, 0.2282, 0.1974, 0.2589, 0.1974, 0.2897, 0.1666, 0.2897, 0.1666, 0.2589, 0.1974, 0.2897, 0.1974, 0.3205, 0.1666, 0.3205, 0.1666, 0.2897, 0.1974, 0.3205, 0.1974, 0.3513, 0.1666, 0.3513, 0.1666, 0.3205, 0.1974, 0.3513, 0.1974, 0.3821, 0.1666, 0.3821, 0.1666, 0.3513, 0.1974, 0.3821, 0.1974, 0.4129, 0.1666, 0.4129, 0.1666, 0.3821, 0.1974, 0.4129, 0.1974, 0.4437, 0.1666, 0.4437, 0.1666, 0.4129, 0.2282, 0.1358, 0.2282, 0.1666, 0.1974, 0.1666, 0.1974, 0.1358, 0.2282, 0.1666, 0.2282, 0.1974, 0.1974, 0.1974, 0.1974, 0.1666, 0.2282, 0.1974, 0.2282, 0.2282, 0.1974, 0.2282, 0.1974, 0.1974, 0.2282, 0.2282, 0.2282, 0.2589, 0.1974, 0.2589, 0.1974, 0.2282, 0.2282, 0.2589, 0.2282, 0.2897, 0.1974, 0.2897, 0.1974, 0.2589, 0.2282, 0.2897, 0.2282, 0.3205, 0.1974, 0.3205, 0.1974, 0.2897, 0.2282, 0.3205, 0.2282, 0.3513, 0.1974, 0.3513, 0.1974, 0.3205, 0.2282, 0.3513, 0.2282, 0.3821, 0.1974, 0.3821, 0.1974, 0.3513, 0.2282, 0.3821, 0.2282, 0.4129, 0.1974, 0.4129, 0.1974, 0.3821, 0.2282, 0.4129, 0.2282, 0.4437, 0.1974, 0.4437, 0.1974, 0.4129, 0.2589, 0.1358, 0.2589, 0.1666, 0.2282, 0.1666, 0.2282, 0.1358, 0.2589, 0.1666, 0.2589, 0.1974, 0.2282, 0.1974, 0.2282, 0.1666, 0.2589, 0.1974, 0.2589, 0.2282, 0.2282, 0.2282, 0.2282, 0.1974, 0.2589, 0.2282, 0.2589, 0.2589, 0.2282, 0.2589, 0.2282, 0.2282, 0.2589, 0.2589, 0.2589, 0.2897, 0.2282, 0.2897, 0.2282, 0.2589, 0.2589, 0.2897, 0.2589, 0.3205, 0.2282, 0.3205, 0.2282, 0.2897, 0.2589, 0.3205, 0.2589, 0.3513, 0.2282, 0.3513, 0.2282, 0.3205, 0.2589, 0.3513, 0.2589, 0.3821, 0.2282, 0.3821, 0.2282, 0.3513, 0.2589, 0.3821, 0.2589, 0.4129, 0.2282, 0.4129, 0.2282, 0.3821, 0.2589, 0.4129, 0.2589, 0.4437, 0.2282, 0.4437, 0.2282, 0.4129, 0.2897, 0.1358, 0.2897, 0.1666, 0.2589, 0.1666, 0.2589, 0.1358, 0.2897, 0.1666, 0.2897, 0.1974, 0.2589, 0.1974, 0.2589, 0.1666, 0.2897, 0.1974, 0.2897, 0.2282, 0.2589, 0.2282, 0.2589, 0.1974, 0.2897, 0.2282, 0.2897, 0.2589, 0.2589, 0.2589, 0.2589, 0.2282, 0.2897, 0.2589, 0.2897, 0.2897, 0.2589, 0.2897, 0.2589, 0.2589, 0.2897, 0.2897, 0.2897, 0.3205, 0.2589, 0.3205, 0.2589, 0.2897, 0.2897, 0.3205, 0.2897, 0.3513, 0.2589, 0.3513, 0.2589, 0.3205, 0.2897, 0.3513, 0.2897, 0.3821, 0.2589, 0.3821, 0.2589, 0.3513, 0.2897, 0.3821, 0.2897, 0.4129, 0.2589, 0.4129, 0.2589, 0.3821, 0.2897, 0.4129, 0.2897, 0.4437, 0.2589, 0.4437, 0.2589, 0.4129, 0.3205, 0.1358, 0.3205, 0.1666, 0.2897, 0.1666, 0.2897, 0.1358, 0.3205, 0.1666, 0.3205, 0.1974, 0.2897, 0.1974, 0.2897, 0.1666, 0.3205, 0.1974, 0.3205, 0.2282, 0.2897, 0.2282, 0.2897, 0.1974, 0.3205, 0.2282, 0.3205, 0.2589, 0.2897, 0.2589, 0.2897, 0.2282, 0.3205, 0.2589, 0.3205, 0.2897, 0.2897, 0.2897, 0.2897, 0.2589, 0.3205, 0.2897, 0.3205, 0.3205, 0.2897, 0.3205, 0.2897, 0.2897, 0.3205, 0.3205, 0.3205, 0.3513, 0.2897, 0.3513, 0.2897, 0.3205, 0.3205, 0.3513, 0.3205, 0.3821, 0.2897, 0.3821, 0.2897, 0.3513, 0.3205, 0.3821, 0.3205, 0.4129, 0.2897, 0.4129, 0.2897, 0.3821, 0.3205, 0.4129, 0.3205, 0.4437, 0.2897, 0.4437, 0.2897, 0.4129, 0.3513, 0.1358, 0.3513, 0.1666, 0.3205, 0.1666, 0.3205, 0.1358, 0.3513, 0.1666, 0.3513, 0.1974, 0.3205, 0.1974, 0.3205, 0.1666, 0.3513, 0.1974, 0.3513, 0.2282, 0.3205, 0.2282, 0.3205, 0.1974, 0.3513, 0.2282, 0.3513, 0.2589, 0.3205, 0.2589, 0.3205, 0.2282, 0.3513, 0.2589, 0.3513, 0.2897, 0.3205, 0.2897, 0.3205, 0.2589, 0.3513, 0.2897, 0.3513, 0.3205, 0.3205, 0.3205, 0.3205, 0.2897, 0.3513, 0.3205, 0.3513, 0.3513, 0.3205, 0.3513, 0.3205, 0.3205, 0.3513, 0.3513, 0.3513, 0.3821, 0.3205, 0.3821, 0.3205, 0.3513, 0.3513, 0.3821, 0.3513, 0.4129, 0.3205, 0.4129, 0.3205, 0.3821, 0.3513, 0.4129, 0.3513, 0.4437, 0.3205, 0.4437, 0.3205, 0.4129, 0.3821, 0.1358, 0.3821, 0.1666, 0.3513, 0.1666, 0.3513, 0.1358, 0.3821, 0.1666, 0.3821, 0.1974, 0.3513, 0.1974, 0.3513, 0.1666, 0.3821, 0.1974, 0.3821, 0.2282, 0.3513, 0.2282, 0.3513, 0.1974, 0.3821, 0.2282, 0.3821, 0.2589, 0.3513, 0.2589, 0.3513, 0.2282, 0.3821, 0.2589, 0.3821, 0.2897, 0.3513, 0.2897, 0.3513, 0.2589, 0.3821, 0.2897, 0.3821, 0.3205, 0.3513, 0.3205, 0.3513, 0.2897, 0.3821, 0.3205, 0.3821, 0.3513, 0.3513, 0.3513, 0.3513, 0.3205, 0.3821, 0.3513, 0.3821, 0.3821, 0.3513, 0.3821, 0.3513, 0.3513, 0.3821, 0.3821, 0.3821, 0.4129, 0.3513, 0.4129, 0.3513, 0.3821, 0.3821, 0.4129, 0.3821, 0.4437, 0.3513, 0.4437, 0.3513, 0.4129, 0.4129, 0.1358, 0.4129, 0.1666, 0.3821, 0.1666, 0.3821, 0.1358, 0.4129, 0.1666, 0.4129, 0.1974, 0.3821, 0.1974, 0.3821, 0.1666, 0.4129, 0.1974, 0.4129, 0.2282, 0.3821, 0.2282, 0.3821, 0.1974, 0.4129, 0.2282, 0.4129, 0.2589, 0.3821, 0.2589, 0.3821, 0.2282, 0.4129, 0.2589, 0.4129, 0.2897, 0.3821, 0.2897, 0.3821, 0.2589, 0.4129, 0.2897, 0.4129, 0.3205, 0.3821, 0.3205, 0.3821, 0.2897, 0.4129, 0.3205, 0.4129, 0.3513, 0.3821, 0.3513, 0.3821, 0.3205, 0.4129, 0.3513, 0.4129, 0.3821, 0.3821, 0.3821, 0.3821, 0.3513, 0.4129, 0.3821, 0.4129, 0.4129, 0.3821, 0.4129, 0.3821, 0.3821, 0.4129, 0.4129, 0.4129, 0.4437, 0.3821, 0.4437, 0.3821, 0.4129, 0.4437, 0.1358, 0.4437, 0.1666, 0.4129, 0.1666, 0.4129, 0.1358, 0.4437, 0.1666, 0.4437, 0.1974, 0.4129, 0.1974, 0.4129, 0.1666, 0.4437, 0.1974, 0.4437, 0.2282, 0.4129, 0.2282, 0.4129, 0.1974, 0.4437, 0.2282, 0.4437, 0.2589, 0.4129, 0.2589, 0.4129, 0.2282, 0.4437, 0.2589, 0.4437, 0.2897, 0.4129, 0.2897, 0.4129, 0.2589, 0.4437, 0.2897, 0.4437, 0.3205, 0.4129, 0.3205, 0.4129, 0.2897, 0.4437, 0.3205, 0.4437, 0.3513, 0.4129, 0.3513, 0.4129, 0.3205, 0.4437, 0.3513, 0.4437, 0.3821, 0.4129, 0.3821, 0.4129, 0.3513, 0.4437, 0.3821, 0.4437, 0.4129, 0.4129, 0.4129, 0.4129, 0.3821, 0.4437, 0.4129, 0.4437, 0.4437, 0.4129, 0.4437, 0.4129, 0.4129, 0.4745, 0.1358, 0.4745, 0.1666, 0.4437, 0.1666, 0.4437, 0.1358, 0.4745, 0.1666, 0.4745, 0.1974, 0.4437, 0.1974, 0.4437, 0.1666, 0.4745, 0.1974, 0.4745, 0.2282, 0.4437, 0.2282, 0.4437, 0.1974, 0.4745, 0.2282, 0.4745, 0.2589, 0.4437, 0.2589, 0.4437, 0.2282, 0.4745, 0.2589, 0.4745, 0.2897, 0.4437, 0.2897, 0.4437, 0.2589, 0.4745, 0.2897, 0.4745, 0.3205, 0.4437, 0.3205, 0.4437, 0.2897, 0.4745, 0.3205, 0.4745, 0.3513, 0.4437, 0.3513, 0.4437, 0.3205, 0.4745, 0.3513, 0.4745, 0.3821, 0.4437, 0.3821, 0.4437, 0.3513, 0.4745, 0.3821, 0.4745, 0.4129, 0.4437, 0.4129, 0.4437, 0.3821, 0.4745, 0.4129, 0.4745, 0.4437, 0.4437, 0.4437, 0.4437, 0.4129, 0.1974, 0.0179, 0.1666, 0.0179, 0.1666, 0.0002887, 0.1974, 0.0002887, 0.6989, 0.8252, 0.7297, 0.8252, 0.7297, 0.876, 0.6989, 0.876, 0.6989, 0.6614, 0.6989, 0.6922, 0.6681, 0.6922, 0.6681, 0.6614, 0.7913, 0.6922, 0.8221, 0.6922, 0.8221, 0.743, 0.7913, 0.743, 0.6614, 0.5231, 0.6614, 0.5539, 0.6106, 0.5539, 0.6106, 0.5231, 0.6614, 0.5231, 0.6922, 0.5231, 0.6922, 0.5539, 0.6614, 0.5539, 0.6922, 0.5231, 0.723, 0.5231, 0.723, 0.5539, 0.6922, 0.5539, 0.723, 0.5231, 0.7538, 0.5231, 0.7538, 0.5539, 0.723, 0.5539, 0.2282, 0.5924, 0.2589, 0.5924, 0.2589, 0.61, 0.2282, 0.61, 0.7297, 0.6614, 0.7297, 0.6922, 0.6989, 0.6922, 0.6989, 0.6614, 0.7297, 0.7944, 0.6989, 0.7944, 0.6989, 0.7436, 0.7297, 0.7436, 0.723, 0.4307, 0.6922, 0.4307, 0.6922, 0.3799, 0.723, 0.3799, 0.6614, 0.4923, 0.6922, 0.4923, 0.6922, 0.5231, 0.6614, 0.5231, 0.6922, 0.4923, 0.723, 0.4923, 0.723, 0.5231, 0.6922, 0.5231, 0.723, 0.4923, 0.7538, 0.4923, 0.7538, 0.5231, 0.723, 0.5231, 0.7538, 0.4923, 0.7845, 0.4923, 0.7845, 0.5231, 0.7538, 0.5231, 0.7229, 0.018, 0.6921, 0.01804, 0.6921, 0.0004194, 0.7229, 0.000387, 0.6681, 0.8252, 0.6989, 0.8252, 0.6989, 0.876, 0.6681, 0.876, 0.6989, 0.6614, 0.6681, 0.6614, 0.6681, 0.6106, 0.6989, 0.6106, 0.7605, 0.6614, 0.7605, 0.6922, 0.7297, 0.6922, 0.7297, 0.6614, 0.6989, 0.6922, 0.7297, 0.6922, 0.7297, 0.743, 0.6989, 0.743, 0.6614, 0.4615, 0.6922, 0.4615, 0.6922, 0.4923, 0.6614, 0.4923, 0.6922, 0.4615, 0.723, 0.4615, 0.723, 0.4923, 0.6922, 0.4923, 0.723, 0.4615, 0.7538, 0.4615, 0.7538, 0.4923, 0.723, 0.4923, 0.7538, 0.4615, 0.7845, 0.4615, 0.7845, 0.4923, 0.7538, 0.4923, 0.0179, 0.2897, 0.0179, 0.3205, 0.0002888, 0.3205, 0.0002889, 0.2897, 0.8221, 0.6614, 0.7913, 0.6614, 0.7913, 0.6106, 0.8221, 0.6106, 0.7913, 0.6614, 0.7913, 0.6922, 0.7605, 0.6922, 0.7605, 0.6614, 0.6989, 0.7944, 0.6681, 0.7944, 0.6681, 0.7436, 0.6989, 0.7436, 0.6614, 0.4307, 0.6922, 0.4307, 0.6922, 0.4615, 0.6614, 0.4615, 0.6922, 0.4307, 0.723, 0.4307, 0.723, 0.4615, 0.6922, 0.4615, 0.723, 0.4307, 0.7538, 0.4307, 0.7538, 0.4615, 0.723, 0.4615, 0.7538, 0.4307, 0.7845, 0.4307, 0.7845, 0.4615, 0.7538, 0.4615, 0.1666, 0.0179, 0.1358, 0.0179, 0.1358, 0.0002887, 0.1666, 0.0002887, 0.8221, 0.6614, 0.8221, 0.6922, 0.7913, 0.6922, 0.7913, 0.6614, 0.7538, 0.4307, 0.723, 0.4307, 0.723, 0.3799, 0.7538, 0.3799, 0.6614, 0.4615, 0.6614, 0.4923, 0.6106, 0.4923, 0.6106, 0.4615, 0.2589, 0.5924, 0.2897, 0.5924, 0.2897, 0.61, 0.2589, 0.61, 0.8529, 0.6614, 0.8529, 0.6922, 0.8221, 0.6922, 0.8221, 0.6614, 0.7605, 0.6922, 0.7913, 0.6922, 0.7913, 0.743, 0.7605, 0.743, 0.6681, 0.6922, 0.6989, 0.6922, 0.6989, 0.743, 0.6681, 0.743, 0.6612, 0.3613, 0.692, 0.3614, 0.692, 0.379, 0.6612, 0.3789, 0.8837, 0.6614, 0.8837, 0.6922, 0.8529, 0.6922, 0.8529, 0.6614, 0.8529, 0.8252, 0.8221, 0.8252, 0.8221, 0.7944, 0.8529, 0.7944, 0.8221, 0.8252, 0.7913, 0.8252, 0.7913, 0.7944, 0.8221, 0.7944, 0.7913, 0.8252, 0.7605, 0.8252, 0.7605, 0.7944, 0.7913, 0.7944, 0.7605, 0.8252, 0.7297, 0.8252, 0.7297, 0.7944, 0.7605, 0.7944, 0.7297, 0.8252, 0.6989, 0.8252, 0.6989, 0.7944, 0.7297, 0.7944, 0.6989, 0.8252, 0.6681, 0.8252, 0.6681, 0.7944, 0.6989, 0.7944, 0.6282, 0.05133, 0.6282, 0.08212, 0.6106, 0.08215, 0.6106, 0.05137, 0.7297, 0.6614, 0.6989, 0.6614, 0.6989, 0.6106, 0.7297, 0.6106, 0.8529, 0.6614, 0.8221, 0.6614, 0.8221, 0.6106, 0.8529, 0.6106, 0.0179, 0.3205, 0.0179, 0.3513, 0.0002889, 0.3513, 0.0002888, 0.3205, 0.7605, 0.6614, 0.7297, 0.6614, 0.7297, 0.6106, 0.7605, 0.6106, 0.9145, 0.6614, 0.8837, 0.6614, 0.8837, 0.6106, 0.9145, 0.6106, 0.8837, 0.6614, 0.8529, 0.6614, 0.8529, 0.6106, 0.8837, 0.6106, 0.8221, 0.8252, 0.8529, 0.8252, 0.8529, 0.876, 0.8221, 0.876, 0.7913, 0.8252, 0.8221, 0.8252, 0.8221, 0.876, 0.7913, 0.876, 0.2897, 0.5924, 0.3205, 0.5924, 0.3205, 0.61, 0.2897, 0.61, 0.6282, 0.08212, 0.6283, 0.1129, 0.6107, 0.1129, 0.6106, 0.08215, 0.877, 0.01792, 0.8462, 0.01793, 0.8461, 0.0003088, 0.877, 0.0002999, 0.0179, 0.3513, 0.0179, 0.3821, 0.0002888, 0.3821, 0.0002889, 0.3513, 0.3205, 0.5924, 0.3513, 0.5924, 0.3513, 0.61, 0.3205, 0.61, 0.6283, 0.1129, 0.6284, 0.1436, 0.6108, 0.1437, 0.6107, 0.1129, 0.8152, 0.3616, 0.846, 0.3616, 0.846, 0.3793, 0.8152, 0.3793, 0.0179, 0.3821, 0.0179, 0.4129, 0.0002888, 0.4129, 0.0002888, 0.3821, 0.3513, 0.5924, 0.3821, 0.5924, 0.3821, 0.61, 0.3513, 0.61, 0.6284, 0.1436, 0.6284, 0.1744, 0.6109, 0.1744, 0.6108, 0.1437, 0.0179, 0.4129, 0.0179, 0.4437, 0.0002888, 0.4437, 0.0002888, 0.4129, 0.3821, 0.5924, 0.4129, 0.5924, 0.4129, 0.61, 0.3821, 0.61, 0.6284, 0.1744, 0.6286, 0.2051, 0.611, 0.2051, 0.6109, 0.1744, 0.0179, 0.4437, 0.0179, 0.4745, 0.0002887, 0.4745, 0.0002888, 0.4437, 0.4129, 0.5924, 0.4437, 0.5924, 0.4437, 0.61, 0.4129, 0.61, 0.7845, 0.01796, 0.7537, 0.01798, 0.7537, 0.0003596, 0.7845, 0.0003378, 0.6286, 0.2051, 0.6285, 0.2358, 0.6109, 0.2358, 0.611, 0.2051, 0.4437, 0.5924, 0.4745, 0.5924, 0.4745, 0.61, 0.4437, 0.61, 0.7228, 0.3614, 0.7536, 0.3615, 0.7536, 0.3792, 0.7228, 0.3791, 0.6285, 0.2358, 0.6283, 0.2665, 0.6108, 0.2665, 0.6109, 0.2358, 0.1666, 0.1358, 0.1666, 0.1666, 0.1358, 0.1666, 0.1358, 0.1358, 0.1666, 0.1666, 0.1666, 0.1974, 0.1358, 0.1974, 0.1358, 0.1666, 0.1666, 0.1974, 0.1666, 0.2282, 0.1358, 0.2282, 0.1358, 0.1974, 0.1666, 0.2282, 0.1666, 0.2589, 0.1358, 0.2589, 0.1358, 0.2282, 0.1666, 0.2589, 0.1666, 0.2897, 0.1358, 0.2897, 0.1358, 0.2589, 0.1666, 0.2897, 0.1666, 0.3205, 0.1358, 0.3205, 0.1358, 0.2897, 0.1666, 0.3205, 0.1666, 0.3513, 0.1358, 0.3513, 0.1358, 0.3205, 0.1666, 0.3513, 0.1666, 0.3821, 0.1358, 0.3821, 0.1358, 0.3513, 0.1666, 0.3821, 0.1666, 0.4129, 0.1358, 0.4129, 0.1358, 0.3821, 0.1666, 0.4129, 0.1666, 0.4437, 0.1358, 0.4437, 0.1358, 0.4129, 0.1358, 0.4745, 0.1019, 0.4745, 0.1019, 0.4437, 0.1358, 0.4437, 0.1358, 0.4437, 0.1019, 0.4437, 0.1019, 0.4129, 0.1358, 0.4129, 0.1358, 0.4129, 0.1019, 0.4129, 0.1019, 0.3821, 0.1358, 0.3821, 0.1358, 0.3821, 0.1019, 0.3821, 0.1019, 0.3513, 0.1358, 0.3513, 0.1358, 0.3513, 0.1019, 0.3513, 0.1019, 0.3205, 0.1358, 0.3205, 0.1358, 0.3205, 0.1019, 0.3205, 0.1019, 0.2897, 0.1358, 0.2897, 0.1358, 0.2897, 0.1019, 0.2897, 0.1019, 0.2589, 0.1358, 0.2589, 0.1358, 0.2589, 0.1019, 0.2589, 0.1019, 0.2282, 0.1358, 0.2282, 0.1358, 0.2282, 0.1019, 0.2282, 0.1019, 0.1974, 0.1358, 0.1974, 0.1358, 0.1974, 0.1019, 0.1974, 0.1019, 0.1666, 0.1358, 0.1666, 0.4745, 0.1358, 0.5084, 0.1358, 0.5084, 0.1666, 0.4745, 0.1666, 0.4745, 0.1666, 0.5084, 0.1666, 0.5084, 0.1974, 0.4745, 0.1974, 0.4745, 0.1974, 0.5084, 0.1974, 0.5084, 0.2282, 0.4745, 0.2282, 0.4745, 0.2282, 0.5084, 0.2282, 0.5084, 0.2589, 0.4745, 0.2589, 0.4745, 0.2589, 0.5084, 0.2589, 0.5084, 0.2897, 0.4745, 0.2897, 0.4745, 0.2897, 0.5084, 0.2897, 0.5084, 0.3205, 0.4745, 0.3205, 0.4745, 0.3205, 0.5084, 0.3205, 0.5084, 0.3513, 0.4745, 0.3513, 0.4745, 0.3513, 0.5084, 0.3513, 0.5084, 0.3821, 0.4745, 0.3821, 0.4745, 0.3821, 0.5084, 0.3821, 0.5084, 0.4129, 0.4745, 0.4129, 0.4745, 0.4129, 0.5084, 0.4129, 0.5084, 0.4437, 0.4745, 0.4437, 0.03108, 0.6414, 0.0002888, 0.6414, 0.0002887, 0.6106, 0.03108, 0.6106, 0.03108, 0.9493, 0.000289, 0.9493, 0.000289, 0.9185, 0.03108, 0.9185, 0.03108, 0.9185, 0.000289, 0.9185, 0.000289, 0.8877, 0.03108, 0.8877, 0.03108, 0.8877, 0.000289, 0.8877, 0.000289, 0.8569, 0.03108, 0.8569, 0.03108, 0.8569, 0.000289, 0.8569, 0.000289, 0.8261, 0.03108, 0.8261, 0.03108, 0.8261, 0.000289, 0.8261, 0.000289, 0.7953, 0.03108, 0.7953, 0.03108, 0.7953, 0.000289, 0.7953, 0.000289, 0.7645, 0.03108, 0.7645, 0.03108, 0.7645, 0.000289, 0.7645, 0.0002889, 0.7337, 0.03108, 0.7337, 0.03108, 0.7337, 0.0002889, 0.7337, 0.0002889, 0.7029, 0.03108, 0.7029, 0.03108, 0.7029, 0.0002889, 0.7029, 0.0002888, 0.6722, 0.03108, 0.6722, 0.03108, 0.6722, 0.0002888, 0.6722, 0.0002888, 0.6414, 0.03108, 0.6414, 0.339, 0.6722, 0.3082, 0.6722, 0.3082, 0.6414, 0.339, 0.6414, 0.339, 0.7029, 0.3082, 0.7029, 0.3082, 0.6722, 0.339, 0.6722, 0.339, 0.7337, 0.3082, 0.7337, 0.3082, 0.7029, 0.339, 0.7029, 0.339, 0.7645, 0.3082, 0.7645, 0.3082, 0.7337, 0.339, 0.7337, 0.339, 0.7953, 0.3082, 0.7953, 0.3082, 0.7645, 0.339, 0.7645, 0.339, 0.8261, 0.3082, 0.8261, 0.3082, 0.7953, 0.339, 0.7953, 0.339, 0.8569, 0.3082, 0.8569, 0.3082, 0.8261, 0.339, 0.8261, 0.339, 0.8877, 0.3082, 0.8877, 0.3082, 0.8569, 0.339, 0.8569, 0.339, 0.9185, 0.3082, 0.9185, 0.3082, 0.8877, 0.339, 0.8877, 0.339, 0.9493, 0.3082, 0.9493, 0.3082, 0.9185, 0.339, 0.9185, 0.3082, 0.9493, 0.2774, 0.9493, 0.2774, 0.9185, 0.3082, 0.9185, 0.2774, 0.9493, 0.2466, 0.9493, 0.2466, 0.9185, 0.2774, 0.9185, 0.2466, 0.9493, 0.2158, 0.9493, 0.2158, 0.9185, 0.2466, 0.9185, 0.2158, 0.9493, 0.185, 0.9493, 0.185, 0.9185, 0.2158, 0.9185, 0.185, 0.9493, 0.1543, 0.9493, 0.1543, 0.9185, 0.185, 0.9185, 0.1543, 0.9493, 0.1235, 0.9493, 0.1235, 0.9185, 0.1543, 0.9185, 0.1235, 0.9493, 0.09267, 0.9493, 0.09267, 0.9185, 0.1235, 0.9185, 0.09267, 0.9493, 0.06187, 0.9493, 0.06187, 0.9185, 0.09267, 0.9185, 0.06187, 0.9493, 0.03108, 0.9493, 0.03108, 0.9185, 0.06187, 0.9185, 0.339, 0.6414, 0.3082, 0.6414, 0.3082, 0.6106, 0.339, 0.6106, 0.3082, 0.6414, 0.2774, 0.6414, 0.2774, 0.6106, 0.3082, 0.6106, 0.2774, 0.6414, 0.2466, 0.6414, 0.2466, 0.6106, 0.2774, 0.6106, 0.2466, 0.6414, 0.2158, 0.6414, 0.2158, 0.6106, 0.2466, 0.6106, 0.2158, 0.6414, 0.185, 0.6414, 0.185, 0.6106, 0.2158, 0.6106, 0.185, 0.6414, 0.1543, 0.6414, 0.1543, 0.6106, 0.185, 0.6106, 0.1543, 0.6414, 0.1235, 0.6414, 0.1235, 0.6106, 0.1543, 0.6106, 0.1235, 0.6414, 0.09267, 0.6414, 0.09267, 0.6106, 0.1235, 0.6106, 0.09267, 0.6414, 0.06187, 0.6414, 0.06187, 0.6106, 0.09267, 0.6106, 0.06187, 0.6414, 0.03108, 0.6414, 0.03108, 0.6106, 0.06187, 0.6106, 0.7536, 0.3615, 0.7844, 0.3616, 0.7844, 0.3792, 0.7536, 0.3792, 0.2897, 0.0179, 0.2589, 0.0179, 0.2589, 0.0002887, 0.2897, 0.0002887, 0.0179, 0.1666, 0.0179, 0.1974, 0.0002889, 0.1974, 0.0002889, 0.1666, 0.5924, 0.2589, 0.5924, 0.2282, 0.61, 0.2282, 0.61, 0.2589, 0.8153, 0.01794, 0.7845, 0.01796, 0.7845, 0.0003378, 0.8153, 0.0003211, 0.3205, 0.0179, 0.2897, 0.0179, 0.2897, 0.0002887, 0.3205, 0.0002887, 0.5924, 0.2897, 0.5924, 0.2589, 0.61, 0.2589, 0.61, 0.2897, 0.3513, 0.0179, 0.3205, 0.0179, 0.3205, 0.0002887, 0.3513, 0.0002887, 0.4745, 0.0179, 0.4437, 0.0179, 0.4437, 0.0002887, 0.4745, 0.0002887, 0.9717, 0.3285, 0.9718, 0.2977, 0.9894, 0.2977, 0.9894, 0.3285, 0.5924, 0.3205, 0.5924, 0.2897, 0.61, 0.2897, 0.61, 0.3205, 0.3821, 0.0179, 0.3513, 0.0179, 0.3513, 0.0002887, 0.3821, 0.0002887, 0.9718, 0.2977, 0.9718, 0.2669, 0.9894, 0.2669, 0.9894, 0.2977, 0.846, 0.3616, 0.8768, 0.3617, 0.8768, 0.3793, 0.846, 0.3793, 0.5924, 0.3513, 0.5924, 0.3205, 0.61, 0.3205, 0.61, 0.3513, 0.4129, 0.0179, 0.3821, 0.0179, 0.3821, 0.0002887, 0.4129, 0.0002887, 0.9718, 0.2669, 0.9718, 0.236, 0.9894, 0.236, 0.9894, 0.2669, 0.9078, 0.01792, 0.877, 0.01792, 0.877, 0.0002999, 0.9078, 0.0002936, 0.5924, 0.3821, 0.5924, 0.3513, 0.61, 0.3513, 0.61, 0.3821, 0.4437, 0.0179, 0.4129, 0.0179, 0.4129, 0.0002887, 0.4437, 0.0002887, 0.9718, 0.236, 0.9718, 0.2052, 0.9894, 0.2052, 0.9894, 0.236, 0.5924, 0.4745, 0.5924, 0.4437, 0.61, 0.4437, 0.61, 0.4745, 0.5924, 0.4129, 0.5924, 0.3821, 0.61, 0.3821, 0.61, 0.4129, 0.692, 0.3614, 0.7228, 0.3614, 0.7228, 0.3791, 0.692, 0.379, 0.9718, 0.2052, 0.9718, 0.1744, 0.9894, 0.1744, 0.9894, 0.2052, 0.5924, 0.4437, 0.5924, 0.4129, 0.61, 0.4129, 0.61, 0.4437, 0.7537, 0.01798, 0.7229, 0.018, 0.7229, 0.000387, 0.7537, 0.0003596, 0.9718, 0.1744, 0.9718, 0.1436, 0.9894, 0.1436, 0.9894, 0.1744, 0.1358, 0.5924, 0.1666, 0.5924, 0.1666, 0.61, 0.1358, 0.61, 0.9718, 0.1436, 0.9718, 0.1128, 0.9894, 0.1128, 0.9894, 0.1436, 0.9718, 0.1128, 0.9718, 0.08195, 0.9894, 0.08195, 0.9894, 0.1128, 0.7844, 0.3616, 0.8152, 0.3616, 0.8152, 0.3793, 0.7844, 0.3792, 0.9718, 0.08195, 0.9718, 0.05113, 0.9894, 0.05113, 0.9894, 0.08195, 0.8462, 0.01793, 0.8153, 0.01794, 0.8153, 0.0003211, 0.8461, 0.0003088, 0.0179, 0.1358, 0.0179, 0.1666, 0.0002889, 0.1666, 0.000289, 0.1358, 0.6921, 0.01804, 0.6613, 0.01807, 0.6613, 0.000455, 0.6921, 0.0004194, 0.8768, 0.3617, 0.9077, 0.3617, 0.9077, 0.3793, 0.8768, 0.3793, 0.6282, 0.2973, 0.6281, 0.328, 0.6106, 0.3279, 0.6107, 0.2972, 0.9386, 0.01791, 0.9078, 0.01792, 0.9078, 0.0002936, 0.9386, 0.0002887, 0.6283, 0.2665, 0.6282, 0.2973, 0.6107, 0.2972, 0.6108, 0.2665, 0.1019, 0.1358, 0.1019, 0.1666, 0.0511, 0.1666, 0.0511, 0.1358, 0.1358, 0.5084, 0.1666, 0.5084, 0.1666, 0.5592, 0.1358, 0.5592, 0.5084, 0.4437, 0.5084, 0.4129, 0.5592, 0.4129, 0.5592, 0.4437, 0.5084, 0.4129, 0.5084, 0.3821, 0.5592, 0.3821, 0.5592, 0.4129, 0.5084, 0.4745, 0.5084, 0.4437, 0.5592, 0.4437, 0.5592, 0.4745, 0.4437, 0.1019, 0.4129, 0.1019, 0.4129, 0.0511, 0.4437, 0.0511, 0.5084, 0.3821, 0.5084, 0.3513, 0.5592, 0.3513, 0.5592, 0.3821, 0.4129, 0.1019, 0.3821, 0.1019, 0.3821, 0.0511, 0.4129, 0.0511, 0.5084, 0.3513, 0.5084, 0.3205, 0.5592, 0.3205, 0.5592, 0.3513, 0.3821, 0.1019, 0.3513, 0.1019, 0.3513, 0.0511, 0.3821, 0.0511, 0.5084, 0.3205, 0.5084, 0.2897, 0.5592, 0.2897, 0.5592, 0.3205, 0.4745, 0.1019, 0.4437, 0.1019, 0.4437, 0.0511, 0.4745, 0.0511, 0.3513, 0.1019, 0.3205, 0.1019, 0.3205, 0.0511, 0.3513, 0.0511, 0.5084, 0.2897, 0.5084, 0.2589, 0.5592, 0.2589, 0.5592, 0.2897, 0.3205, 0.1019, 0.2897, 0.1019, 0.2897, 0.0511, 0.3205, 0.0511, 0.5084, 0.2589, 0.5084, 0.2282, 0.5592, 0.2282, 0.5592, 0.2589, 0.1019, 0.1666, 0.1019, 0.1974, 0.0511, 0.1974, 0.0511, 0.1666, 0.2897, 0.1019, 0.2589, 0.1019, 0.2589, 0.0511, 0.2897, 0.0511, 0.4437, 0.5084, 0.4745, 0.5084, 0.4745, 0.5592, 0.4437, 0.5592, 0.4129, 0.5084, 0.4437, 0.5084, 0.4437, 0.5592, 0.4129, 0.5592, 0.1019, 0.4437, 0.1019, 0.4745, 0.0511, 0.4745, 0.0511, 0.4437, 0.3821, 0.5084, 0.4129, 0.5084, 0.4129, 0.5592, 0.3821, 0.5592, 0.1019, 0.4129, 0.1019, 0.4437, 0.0511, 0.4437, 0.0511, 0.4129, 0.3513, 0.5084, 0.3821, 0.5084, 0.3821, 0.5592, 0.3513, 0.5592, 0.1019, 0.3821, 0.1019, 0.4129, 0.0511, 0.4129, 0.0511, 0.3821, 0.3205, 0.5084, 0.3513, 0.5084, 0.3513, 0.5592, 0.3205, 0.5592, 0.1019, 0.3513, 0.1019, 0.3821, 0.0511, 0.3821, 0.0511, 0.3513, 0.2897, 0.5084, 0.3205, 0.5084, 0.3205, 0.5592, 0.2897, 0.5592, 0.1019, 0.3205, 0.1019, 0.3513, 0.0511, 0.3513, 0.0511, 0.3205, 0.2589, 0.5084, 0.2897, 0.5084, 0.2897, 0.5592, 0.2589, 0.5592, 0.1666, 0.1019, 0.1358, 0.1019, 0.1358, 0.0511, 0.1666, 0.0511, 0.1019, 0.2897, 0.1019, 0.3205, 0.0511, 0.3205, 0.0511, 0.2897, 0.2282, 0.5084, 0.2589, 0.5084, 0.2589, 0.5592, 0.2282, 0.5592, 0.1974, 0.1019, 0.1666, 0.1019, 0.1666, 0.0511, 0.1974, 0.0511, 0.1019, 0.2589, 0.1019, 0.2897, 0.0511, 0.2897, 0.0511, 0.2589, 0.5084, 0.1666, 0.5084, 0.1358, 0.5592, 0.1358, 0.5592, 0.1666, 0.1974, 0.5084, 0.2282, 0.5084, 0.2282, 0.5592, 0.1974, 0.5592, 0.2282, 0.1019, 0.1974, 0.1019, 0.1974, 0.0511, 0.2282, 0.0511, 0.1019, 0.2282, 0.1019, 0.2589, 0.0511, 0.2589, 0.0511, 0.2282, 0.5084, 0.1974, 0.5084, 0.1666, 0.5592, 0.1666, 0.5592, 0.1974, 0.1666, 0.5084, 0.1974, 0.5084, 0.1974, 0.5592, 0.1666, 0.5592, 0.2589, 0.1019, 0.2282, 0.1019, 0.2282, 0.0511, 0.2589, 0.0511, 0.1019, 0.1974, 0.1019, 0.2282, 0.0511, 0.2282, 0.0511, 0.1974, 0.5084, 0.2282, 0.5084, 0.1974, 0.5592, 0.1974, 0.5592, 0.2282, 0.0511, 0.1358, 0.0511, 0.1666, 0.0179, 0.1666, 0.0179, 0.1358, 0.1358, 0.5592, 0.1666, 0.5592, 0.1666, 0.5924, 0.1358, 0.5924, 0.5592, 0.4437, 0.5592, 0.4129, 0.5924, 0.4129, 0.5924, 0.4437, 0.5592, 0.4129, 0.5592, 0.3821, 0.5924, 0.3821, 0.5924, 0.4129, 0.5592, 0.4745, 0.5592, 0.4437, 0.5924, 0.4437, 0.5924, 0.4745, 0.4437, 0.0511, 0.4129, 0.0511, 0.4129, 0.0179, 0.4437, 0.0179, 0.5592, 0.3821, 0.5592, 0.3513, 0.5924, 0.3513, 0.5924, 0.3821, 0.4129, 0.0511, 0.3821, 0.0511, 0.3821, 0.0179, 0.4129, 0.0179, 0.5592, 0.3513, 0.5592, 0.3205, 0.5924, 0.3205, 0.5924, 0.3513, 0.3821, 0.0511, 0.3513, 0.0511, 0.3513, 0.0179, 0.3821, 0.0179, 0.5592, 0.3205, 0.5592, 0.2897, 0.5924, 0.2897, 0.5924, 0.3205, 0.4745, 0.0511, 0.4437, 0.0511, 0.4437, 0.0179, 0.4745, 0.0179, 0.3513, 0.0511, 0.3205, 0.0511, 0.3205, 0.0179, 0.3513, 0.0179, 0.5592, 0.2897, 0.5592, 0.2589, 0.5924, 0.2589, 0.5924, 0.2897, 0.9356, 0.8715, 0.9356, 0.8407, 0.9664, 0.8407, 0.9664, 0.8715, 0.5592, 0.2589, 0.5592, 0.2282, 0.5924, 0.2282, 0.5924, 0.2589, 0.0511, 0.1666, 0.0511, 0.1974, 0.0179, 0.1974, 0.0179, 0.1666, 0.2897, 0.0511, 0.2589, 0.0511, 0.2589, 0.0179, 0.2897, 0.0179, 0.4437, 0.5592, 0.4745, 0.5592, 0.4745, 0.5924, 0.4437, 0.5924, 0.4129, 0.5592, 0.4437, 0.5592, 0.4437, 0.5924, 0.4129, 0.5924, 0.0511, 0.4437, 0.0511, 0.4745, 0.0179, 0.4745, 0.0179, 0.4437, 0.3821, 0.5592, 0.4129, 0.5592, 0.4129, 0.5924, 0.3821, 0.5924, 0.0511, 0.4129, 0.0511, 0.4437, 0.0179, 0.4437, 0.0179, 0.4129, 0.3513, 0.5592, 0.3821, 0.5592, 0.3821, 0.5924, 0.3513, 0.5924, 0.0511, 0.3821, 0.0511, 0.4129, 0.0179, 0.4129, 0.0179, 0.3821, 0.3205, 0.5592, 0.3513, 0.5592, 0.3513, 0.5924, 0.3205, 0.5924, 0.0511, 0.3513, 0.0511, 0.3821, 0.0179, 0.3821, 0.0179, 0.3513, 0.2897, 0.5592, 0.3205, 0.5592, 0.3205, 0.5924, 0.2897, 0.5924, 0.0511, 0.3205, 0.0511, 0.3513, 0.0179, 0.3513, 0.0179, 0.3205, 0.2589, 0.5592, 0.2897, 0.5592, 0.2897, 0.5924, 0.2589, 0.5924, 0.1666, 0.0511, 0.1358, 0.0511, 0.1358, 0.0179, 0.1666, 0.0179, 0.9356, 0.8407, 0.9356, 0.8075, 0.9664, 0.8075, 0.9664, 0.8407, 0.2282, 0.5592, 0.2589, 0.5592, 0.2589, 0.5924, 0.2282, 0.5924, 0.1974, 0.0511, 0.1666, 0.0511, 0.1666, 0.0179, 0.1974, 0.0179, 0.0511, 0.2589, 0.0511, 0.2897, 0.0179, 0.2897, 0.0179, 0.2589, 0.5592, 0.1666, 0.5592, 0.1358, 0.5924, 0.1358, 0.5924, 0.1666, 0.1974, 0.5592, 0.2282, 0.5592, 0.2282, 0.5924, 0.1974, 0.5924, 0.2282, 0.0511, 0.1974, 0.0511, 0.1974, 0.0179, 0.2282, 0.0179, 0.0511, 0.2282, 0.0511, 0.2589, 0.0179, 0.2589, 0.0179, 0.2282, 0.5592, 0.1974, 0.5592, 0.1666, 0.5924, 0.1666, 0.5924, 0.1974, 0.1666, 0.5592, 0.1974, 0.5592, 0.1974, 0.5924, 0.1666, 0.5924, 0.2589, 0.0511, 0.2282, 0.0511, 0.2282, 0.0179, 0.2589, 0.0179, 0.0511, 0.1974, 0.0511, 0.2282, 0.0179, 0.2282, 0.0179, 0.1974, 0.5592, 0.2282, 0.5592, 0.1974, 0.5924, 0.1974, 0.5924, 0.2282, 0.723, 0.5539, 0.7538, 0.5539, 0.7538, 0.6047, 0.723, 0.6047, 0.7845, 0.5231, 0.7845, 0.4923, 0.8354, 0.4923, 0.8354, 0.5231, 0.6681, 0.7944, 0.6681, 0.8252, 0.6173, 0.8252, 0.6173, 0.7944, 0.7845, 0.4615, 0.7845, 0.4307, 0.8354, 0.4307, 0.8354, 0.4615, 0.6922, 0.5539, 0.723, 0.5539, 0.723, 0.6047, 0.6922, 0.6047, 0.7845, 0.4923, 0.7845, 0.4615, 0.8354, 0.4615, 0.8354, 0.4923, 0.6614, 0.5539, 0.6922, 0.5539, 0.6922, 0.6047, 0.6614, 0.6047, 0.6681, 0.6614, 0.6681, 0.6922, 0.6173, 0.6922, 0.6173, 0.6614, 0.6614, 0.2666, 0.6614, 0.2973, 0.6282, 0.2973, 0.6283, 0.2665, 0.9386, 0.05113, 0.9078, 0.05114, 0.9078, 0.01792, 0.9386, 0.01791, 0.6614, 0.2973, 0.6613, 0.3281, 0.6281, 0.328, 0.6282, 0.2973, 0.8769, 0.3284, 0.9077, 0.3285, 0.9077, 0.3617, 0.8768, 0.3617, 0.6922, 0.05124, 0.6614, 0.05128, 0.6613, 0.01807, 0.6921, 0.01804, 0.8462, 0.05115, 0.8154, 0.05116, 0.8153, 0.01794, 0.8462, 0.01793, 0.9386, 0.08195, 0.9386, 0.05113, 0.9718, 0.05113, 0.9718, 0.08195, 0.9356, 0.7767, 0.9356, 0.7436, 0.9664, 0.7436, 0.9664, 0.7767, 0.9386, 0.1128, 0.9386, 0.08195, 0.9718, 0.08195, 0.9718, 0.1128, 0.9386, 0.1436, 0.9386, 0.1128, 0.9718, 0.1128, 0.9718, 0.1436, 0.9386, 0.1744, 0.9386, 0.1436, 0.9718, 0.1436, 0.9718, 0.1744, 0.7538, 0.05119, 0.723, 0.05121, 0.7229, 0.018, 0.7537, 0.01798, 0.9386, 0.2052, 0.9386, 0.1744, 0.9718, 0.1744, 0.9718, 0.2052, 0.6921, 0.3282, 0.7229, 0.3282, 0.7228, 0.3614, 0.692, 0.3614, 0.9386, 0.236, 0.9386, 0.2052, 0.9718, 0.2052, 0.9718, 0.236, 0.9078, 0.05114, 0.877, 0.05114, 0.877, 0.01792, 0.9078, 0.01792, 0.9385, 0.2668, 0.9386, 0.236, 0.9718, 0.236, 0.9718, 0.2669, 0.846, 0.3284, 0.8769, 0.3284, 0.8768, 0.3617, 0.846, 0.3616, 0.9385, 0.2977, 0.9385, 0.2668, 0.9718, 0.2669, 0.9718, 0.2977, 0.9385, 0.3285, 0.9385, 0.2977, 0.9718, 0.2977, 0.9717, 0.3285, 0.8154, 0.05116, 0.7846, 0.05117, 0.7845, 0.01796, 0.8153, 0.01794, 0.7538, 0.3283, 0.7845, 0.3286, 0.7844, 0.3616, 0.7536, 0.3615, 0.6614, 0.2359, 0.6614, 0.2666, 0.6283, 0.2665, 0.6285, 0.2358, 0.7229, 0.3282, 0.7538, 0.3283, 0.7536, 0.3615, 0.7228, 0.3614, 0.6613, 0.2054, 0.6614, 0.2359, 0.6285, 0.2358, 0.6286, 0.2051, 0.7846, 0.05117, 0.7538, 0.05119, 0.7537, 0.01798, 0.7845, 0.01796, 0.9356, 0.8075, 0.9356, 0.7767, 0.9664, 0.7767, 0.9664, 0.8075, 0.6615, 0.1436, 0.6615, 0.1743, 0.6284, 0.1744, 0.6284, 0.1436, 0.8152, 0.3284, 0.846, 0.3284, 0.846, 0.3616, 0.8152, 0.3616, 0.6614, 0.1128, 0.6615, 0.1436, 0.6284, 0.1436, 0.6283, 0.1129, 0.877, 0.05114, 0.8462, 0.05115, 0.8462, 0.01793, 0.877, 0.01792, 0.6614, 0.08206, 0.6614, 0.1128, 0.6283, 0.1129, 0.6282, 0.08212, 0.6614, 0.05128, 0.6614, 0.08206, 0.6282, 0.08212, 0.6282, 0.05133, 0.6613, 0.3281, 0.6921, 0.3282, 0.692, 0.3614, 0.6612, 0.3613, 0.723, 0.05121, 0.6922, 0.05124, 0.6921, 0.01804, 0.7229, 0.018, 0.9077, 0.3285, 0.9385, 0.3285, 0.9385, 0.3617, 0.9077, 0.3617, 0.6922, 0.1743, 0.6923, 0.2051, 0.6613, 0.2048, 0.6615, 0.1743, 0.723, 0.1743, 0.723, 0.2051, 0.6923, 0.2051, 0.6922, 0.1743, 0.7538, 0.1743, 0.7538, 0.2051, 0.723, 0.2051, 0.723, 0.1743, 0.7846, 0.1743, 0.7846, 0.2051, 0.7538, 0.2051, 0.7538, 0.1743, 0.8154, 0.1744, 0.8154, 0.2051, 0.7846, 0.2051, 0.7846, 0.1743, 0.8154, 0.2051, 0.8153, 0.2359, 0.7846, 0.2359, 0.7846, 0.2051, 0.8153, 0.2359, 0.8153, 0.2667, 0.7845, 0.2667, 0.7846, 0.2359, 0.8153, 0.2667, 0.8153, 0.2975, 0.7845, 0.2974, 0.7845, 0.2667, 0.8153, 0.2975, 0.8152, 0.3284, 0.7845, 0.3281, 0.7845, 0.2974, 0.6614, 0.4307, 0.6614, 0.4615, 0.6106, 0.4615, 0.6106, 0.4307, 0.6922, 0.4307, 0.6614, 0.4307, 0.6614, 0.3799, 0.6922, 0.3799, 0.6614, 0.4923, 0.6614, 0.5231, 0.6106, 0.5231, 0.6106, 0.4923, 0.7845, 0.4307, 0.7538, 0.4307, 0.7538, 0.3799, 0.7845, 0.3799, 0.6922, 0.05124, 0.6922, 0.08203, 0.6614, 0.08206, 0.6614, 0.05128, 0.6922, 0.08203, 0.6922, 0.1128, 0.6614, 0.1128, 0.6614, 0.08206, 0.723, 0.05121, 0.723, 0.082, 0.6922, 0.08203, 0.6922, 0.05124, 0.723, 0.082, 0.723, 0.1128, 0.6922, 0.1128, 0.6922, 0.08203, 0.7538, 0.05119, 0.7538, 0.08198, 0.723, 0.082, 0.723, 0.05121, 0.7538, 0.08198, 0.7538, 0.1128, 0.723, 0.1128, 0.723, 0.082, 0.7846, 0.05117, 0.7846, 0.08197, 0.7538, 0.08198, 0.7538, 0.05119, 0.7846, 0.08197, 0.7846, 0.1128, 0.7538, 0.1128, 0.7538, 0.08198, 0.8154, 0.05116, 0.8154, 0.08196, 0.7846, 0.08197, 0.7846, 0.05117, 0.8154, 0.08196, 0.8154, 0.1128, 0.7846, 0.1128, 0.7846, 0.08197, 0.8462, 0.05115, 0.8462, 0.08195, 0.8154, 0.08196, 0.8154, 0.05116, 0.8462, 0.08195, 0.8462, 0.1128, 0.8154, 0.1128, 0.8154, 0.08196, 0.877, 0.05114, 0.877, 0.08195, 0.8462, 0.08195, 0.8462, 0.05115, 0.877, 0.08195, 0.877, 0.1128, 0.8462, 0.1128, 0.8462, 0.08195, 0.9078, 0.05114, 0.9078, 0.08195, 0.877, 0.08195, 0.877, 0.05114, 0.9078, 0.08195, 0.9078, 0.1128, 0.877, 0.1128, 0.877, 0.08195, 0.9078, 0.1128, 0.9078, 0.1436, 0.877, 0.1436, 0.877, 0.1128, 0.9078, 0.1436, 0.9078, 0.1744, 0.877, 0.1744, 0.877, 0.1436, 0.9078, 0.1744, 0.9078, 0.2052, 0.877, 0.2052, 0.877, 0.1744, 0.9078, 0.2052, 0.9078, 0.236, 0.8769, 0.236, 0.877, 0.2052, 0.9078, 0.236, 0.9077, 0.2668, 0.8769, 0.2668, 0.8769, 0.236, 0.9077, 0.2668, 0.9077, 0.2976, 0.8769, 0.2976, 0.8769, 0.2668, 0.9077, 0.2976, 0.9077, 0.3285, 0.8769, 0.3284, 0.8769, 0.2976, 0.9386, 0.05113, 0.9386, 0.08195, 0.9078, 0.08195, 0.9078, 0.05114, 0.9386, 0.08195, 0.9386, 0.1128, 0.9078, 0.1128, 0.9078, 0.08195, 0.9386, 0.1128, 0.9386, 0.1436, 0.9078, 0.1436, 0.9078, 0.1128, 0.9386, 0.1436, 0.9386, 0.1744, 0.9078, 0.1744, 0.9078, 0.1436, 0.9386, 0.1744, 0.9386, 0.2052, 0.9078, 0.2052, 0.9078, 0.1744, 0.9386, 0.2052, 0.9386, 0.236, 0.9078, 0.236, 0.9078, 0.2052, 0.9386, 0.236, 0.9385, 0.2668, 0.9077, 0.2668, 0.9078, 0.236, 0.9385, 0.2668, 0.9385, 0.2977, 0.9077, 0.2976, 0.9077, 0.2668, 0.9385, 0.2977, 0.9385, 0.3285, 0.9077, 0.3285, 0.9077, 0.2976, 0.7297, 0.8252, 0.7605, 0.8252, 0.7605, 0.876, 0.7297, 0.876, 0.7913, 0.6614, 0.7605, 0.6614, 0.7605, 0.6106, 0.7913, 0.6106, 0.7605, 0.8252, 0.7913, 0.8252, 0.7913, 0.876, 0.7605, 0.876, 0.6922, 0.1436, 0.6922, 0.1743, 0.6615, 0.1743, 0.6615, 0.1436, 0.9966, 0.6106, 0.9966, 0.6414, 0.9458, 0.6414, 0.9458, 0.6106, 0.7538, 0.1436, 0.7538, 0.1743, 0.723, 0.1743, 0.723, 0.1436, 0.935, 0.7436, 0.935, 0.7743, 0.8842, 0.7743, 0.8842, 0.7436, 0.8154, 0.1436, 0.8154, 0.1744, 0.7846, 0.1743, 0.7846, 0.1436, 0.9966, 0.6414, 0.9966, 0.6722, 0.9458, 0.6722, 0.9458, 0.6414, 0.8462, 0.1744, 0.8462, 0.2052, 0.8154, 0.2051, 0.8154, 0.1744, 0.9997, 0.4723, 0.9997, 0.5031, 0.9489, 0.5031, 0.9489, 0.4723, 0.8461, 0.236, 0.8461, 0.2668, 0.8153, 0.2667, 0.8153, 0.2359, 0.9966, 0.7029, 0.9966, 0.7337, 0.9458, 0.7337, 0.9458, 0.7029, 0.8461, 0.2976, 0.846, 0.3284, 0.8152, 0.3284, 0.8153, 0.2975, 0.7605, 0.7944, 0.7297, 0.7944, 0.7297, 0.7436, 0.7605, 0.7436, 0.7913, 0.7944, 0.7605, 0.7944, 0.7605, 0.7436, 0.7913, 0.7436, 0.7297, 0.6922, 0.7605, 0.6922, 0.7605, 0.743, 0.7297, 0.743, 0.8221, 0.6922, 0.8529, 0.6922, 0.8529, 0.743, 0.8221, 0.743, 0.8221, 0.7944, 0.7913, 0.7944, 0.7913, 0.7436, 0.8221, 0.7436, 0.8529, 0.7944, 0.8221, 0.7944, 0.8221, 0.7436, 0.8529, 0.7436, 0.9489, 0.5031, 0.9181, 0.5031, 0.9181, 0.4723, 0.9489, 0.4723, 0.8842, 0.8667, 0.8534, 0.8667, 0.8534, 0.8359, 0.8842, 0.8359, 0.915, 0.7337, 0.915, 0.7029, 0.9458, 0.7029, 0.9458, 0.7337, 0.8842, 0.9905, 0.8534, 0.9905, 0.8534, 0.9597, 0.8842, 0.9597, 0.8667, 0.5031, 0.8359, 0.5031, 0.8359, 0.4723, 0.8667, 0.4723, 0.9997, 0.4107, 0.9997, 0.4415, 0.9489, 0.4415, 0.9489, 0.4107, 0.935, 0.8051, 0.935, 0.8359, 0.8842, 0.8359, 0.8842, 0.8051, 0.9966, 0.6722, 0.9966, 0.7029, 0.9458, 0.7029, 0.9458, 0.6722, 0.935, 0.8673, 0.935, 0.8981, 0.8842, 0.8981, 0.8842, 0.8673, 0.9997, 0.3799, 0.9997, 0.4107, 0.9489, 0.4107, 0.9489, 0.3799, 0.935, 0.9597, 0.935, 0.9905, 0.8842, 0.9905, 0.8842, 0.9597, 0.935, 0.9289, 0.935, 0.9597, 0.8842, 0.9597, 0.8842, 0.9289, 0.9997, 0.4415, 0.9997, 0.4723, 0.9489, 0.4723, 0.9489, 0.4415, 0.935, 0.8981, 0.935, 0.9289, 0.8842, 0.9289, 0.8842, 0.8981, 0.935, 0.8359, 0.935, 0.8667, 0.8842, 0.8667, 0.8842, 0.8359, 0.9175, 0.3799, 0.9175, 0.4107, 0.8667, 0.4107, 0.8667, 0.3799, 0.9175, 0.4723, 0.9175, 0.5031, 0.8667, 0.5031, 0.8667, 0.4723, 0.935, 0.7743, 0.935, 0.8051, 0.8842, 0.8051, 0.8842, 0.7743, 0.9175, 0.4415, 0.9175, 0.4723, 0.8667, 0.4723, 0.8667, 0.4415, 0.9175, 0.4107, 0.9175, 0.4415, 0.8667, 0.4415, 0.8667, 0.4107, 0.6921, 0.2974, 0.6921, 0.3282, 0.6613, 0.3281, 0.6614, 0.2973, 0.8359, 0.5345, 0.8359, 0.5037, 0.8867, 0.5037, 0.8867, 0.5345, 0.8359, 0.5652, 0.8359, 0.5345, 0.8867, 0.5345, 0.8867, 0.5652, 0.3396, 0.6106, 0.3704, 0.6106, 0.3704, 0.8877, 0.3396, 0.8877, 0.3704, 0.6106, 0.4012, 0.6106, 0.4012, 0.8877, 0.3704, 0.8877, 0.4012, 0.6106, 0.432, 0.6106, 0.432, 0.8877, 0.4012, 0.8877, 0.432, 0.6106, 0.4628, 0.6106, 0.4628, 0.8877, 0.432, 0.8877, 0.4628, 0.6106, 0.4936, 0.6106, 0.4936, 0.8877, 0.4628, 0.8877, 0.4936, 0.6106, 0.5243, 0.6106, 0.5243, 0.8877, 0.4936, 0.8877, 0.5243, 0.6106, 0.5551, 0.6106, 0.5551, 0.8877, 0.5243, 0.8877, 0.5551, 0.6106, 0.5859, 0.6106, 0.5859, 0.8877, 0.5551, 0.8877, 0.5859, 0.6106, 0.6167, 0.6106, 0.6167, 0.8877, 0.5859, 0.8877, 0.6505, 0.9073, 0.6173, 0.9073, 0.6173, 0.8765, 0.6505, 0.8765, 0.6813, 0.9073, 0.6505, 0.9073, 0.6505, 0.8765, 0.6813, 0.8765, 0.7453, 0.9073, 0.7145, 0.9073, 0.7145, 0.8765, 0.7453, 0.8765, 0.7145, 0.9073, 0.6813, 0.9073, 0.6813, 0.8765, 0.7145, 0.8765])
me_cube_001.use_remesh_fix_poles = True
me_cube_001.use_remesh_preserve_attributes = False
me_cube_001.use_mirror_vertex_groups = False
me_cube_001.update()

# ---- objects
ob_cube_001 = bpy.data.objects.new('Cube.001', me_cube_001)

# ---- transforms, parenting, visibility, modifiers, constraints
ob_cube_001.location = (0.0, 0.0, 0.0)
ob_cube_001.lineart.crease_threshold = 0.0

# ---- collection membership
col_collection.objects.link(ob_cube_001)

# ---- scene / render settings (as saved in the file)
scene.frame_start = 1; scene.frame_end = 250; scene.frame_set(1)
scene.render.engine = 'BLENDER_EEVEE_NEXT'
scene.cycles.use_denoising = False
scene.cycles.samples = 128
scene.cycles.sampling_pattern = 'TABULATED_SOBOL'
scene.cycles.use_adaptive_sampling = False
scene.cycles.use_light_tree = False
scene.view_settings.view_transform = 'Filmic'
bpy.context.view_layer.update()

# ---- added for rendering (the .blend has no active camera and no usable light): camera, sun
cam_auto = bpy.data.cameras.new('AutoCamera')
cam_auto.lens = 50.0
cam_auto.sensor_width = 36.0
cam_auto.clip_end = 2386.43
ob_auto_camera = bpy.data.objects.new('AutoCamera', cam_auto)
scene.collection.objects.link(ob_auto_camera)
ob_auto_camera.location = (135.98, -163.176, 123.784)
ob_auto_camera.rotation_euler = (1.09748, -7.21219e-08, 0.694738)
scene.camera = ob_auto_camera
light_auto_sun = bpy.data.lights.new('AutoSun', 'SUN')
light_auto_sun.energy = 3.0
light_auto_sun.angle = 0.0523599
ob_auto_sun = bpy.data.objects.new('AutoSun', light_auto_sun)
scene.collection.objects.link(ob_auto_sun)
ob_auto_sun.rotation_euler = (0.872665, 0.174533, 0.523599)
bpy.context.view_layer.update()
